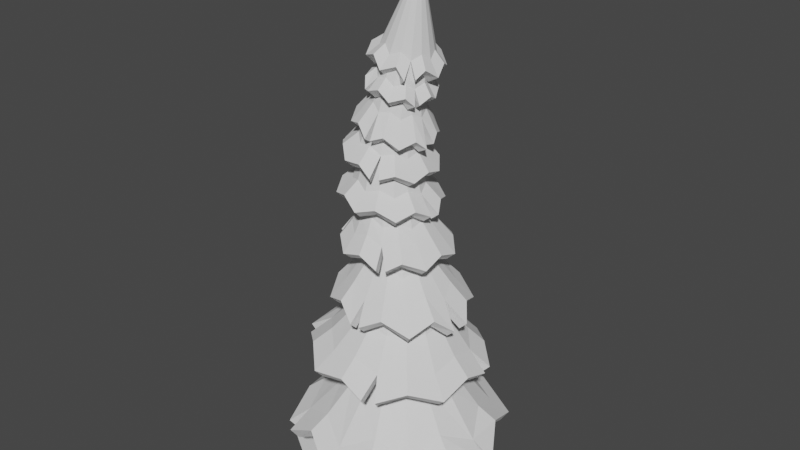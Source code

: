 # Source: arbol01_lowpoly.blend  (saved by Blender 2.92.15; exported with 4.5.12 LTS)
import bpy
from mathutils import Matrix  # noqa: F401  (used for matrix-valued properties, if any)

bpy.ops.wm.read_factory_settings(use_empty=True)
scene = bpy.context.scene
scene.name = 'Scene'

# ---- collections
col_collection = bpy.data.collections.new('Collection'); scene.collection.children.link(col_collection)

# ---- world
world_world = bpy.data.worlds.new('World'); scene.world = world_world
world_world.use_nodes = True; world_world.node_tree.nodes.clear()
_N = world_world.node_tree.nodes; _L = world_world.node_tree.links
n0 = _N.new('ShaderNodeOutputWorld'); n0.name = 'World Output'; n0.location = (300, 300)
n1 = _N.new('ShaderNodeBackground'); n1.name = 'Background'; n1.location = (10, 300)
n1.inputs[0].default_value = (0.05088, 0.05088, 0.05088, 1.0)
_L.new(n1.outputs[0], n0.inputs[0])
n0.is_active_output = True
world_world.color = (0.05088, 0.05088, 0.05088)
world_world.use_sun_shadow = False
world_world.sun_shadow_jitter_overblur = 0.0

# ---- meshes
me_cylinder = bpy.data.meshes.new('Cylinder')
me_cylinder.from_pydata([(-5.135e-08, 3.347, 0.0), (0.9102, 2.197, 0.0), (1.382, 1.59, 0.0), (1.967, 0.841, 0.0), (3.185, -0.04611, 0.0), (3.396, -1.233, 0.0), (0.7925, 1.694e-07, 15.91), (1.682, -2.235, 0.0), (1.095, -2.958, 0.0), (0.5533, -3.162, 0.0), (-1.164, -2.912, 0.0), (-1.935, -1.912, 0.0), (-3.419, -0.9332, 0.0), (-2.701, -0.1383, 0.0), (-2.197, 0.9102, 0.0), (-2.466, 1.82, 0.0), (-1.21, 2.543, 0.0), (0.3919, 0.3234, 14.0), (-2.538e-08, 1.476, 1.392), (-0.09799, 0.04263, 12.12), (-0.3919, 0.6888, 9.636), (0.294, 0.6201, 7.441), (1.989e-07, 0.7937, 5.26), (2.966e-08, 1.069, 2.624), (0.557, 1.352, 1.289), (0.4458, 0.2998, 13.98), (0.4001, 0.9551, 2.516), (0.2711, 0.7595, 5.104), (0.525, 0.5729, 7.495), (-0.2296, 0.663, 9.558), (0.003638, 0.08529, 12.03), (1.029, 1.022, 1.218), (0.4915, 0.2605, 13.99), (0.7394, 0.6961, 2.464), (0.5009, 0.6096, 4.95), (0.7208, 0.4385, 7.541), (-0.09206, 0.5706, 9.482), (0.08979, 0.08058, 11.92), (1.345, 0.5362, 1.188), (0.522, 0.2117, 14.0), (0.966, 0.3312, 2.478), (0.6545, 0.3669, 4.821), (0.8517, 0.2373, 7.572), (-0.0001338, 0.4258, 9.421), (0.1474, 0.02925, 11.8), (1.456, -0.03122, 1.204), (0.5327, 0.1608, 14.03), (1.046, -0.0842, 2.555), (0.7084, 0.06841, 4.738), (0.8976, -2.875e-08, 7.583), (0.03215, 0.2505, 9.384), (0.1676, -0.06091, 11.69), (1.345, -0.5939, 1.263), (0.522, 0.1154, 14.07), (0.966, -0.4867, 2.683), (0.6545, -0.2405, 4.712), (0.8517, -0.2373, 7.572), (-0.0001338, 0.07138, 9.376), (0.1474, -0.1762, 11.61), (1.029, -1.066, 1.358), (0.4915, 0.08252, 14.11), (0.7394, -0.8152, 2.843), (0.5009, -0.5129, 4.748), (0.7208, -0.4385, 7.541), (-0.09206, -0.08419, 9.399), (0.08979, -0.299, 11.57), (0.557, -1.376, 1.473), (0.4458, 0.06716, 14.15), (0.4001, -1.02, 3.01), (0.2711, -0.7071, 4.84), (0.525, -0.5729, 7.495), (-0.2296, -0.1926, 9.448), (0.003638, -0.4106, 11.58), (2.727e-07, -1.476, 1.59), (0.3919, 0.07165, 14.17), (2.807e-07, -1.069, 3.159), (4.08e-07, -0.7937, 4.974), (0.294, -0.6201, 7.441), (-0.3919, -0.2373, 9.518), (-0.09799, -0.4941, 11.63), (-0.557, -1.352, 1.693), (0.3381, 0.09531, 14.19), (-0.4001, -0.9551, 3.267), (-0.2711, -0.7595, 5.13), (0.06294, -0.5729, 7.387), (-0.5542, -0.2115, 9.597), (-0.1996, -0.5368, 11.72), (-1.029, -1.022, 1.764), (0.2924, 0.1345, 14.18), (-0.7394, -0.6961, 3.318), (-0.5009, -0.6096, 5.284), (-0.1329, -0.4385, 7.34), (-0.6918, -0.1191, 9.672), (-0.2858, -0.5321, 11.83), (-1.345, -0.5362, 1.794), (0.2619, 0.1833, 14.17), (-0.966, -0.3312, 3.305), (-0.6545, -0.3669, 5.413), (-0.2638, -0.2373, 7.31), (-0.7837, 0.02574, 9.733), (-0.3433, -0.4808, 11.95), (-1.456, 0.03122, 1.778), (0.2511, 0.2343, 14.14), (-1.046, 0.0842, 3.228), (-0.7084, -0.06841, 5.497), (-0.3097, 4.387e-08, 7.299), (-0.816, 0.2011, 9.771), (-0.3635, -0.3906, 12.05), (-1.345, 0.5939, 1.719), (0.2619, 0.2797, 14.1), (-0.966, 0.4867, 3.1), (-0.6545, 0.2405, 5.522), (-0.2638, 0.2373, 7.31), (-0.7837, 0.3801, 9.778), (-0.3433, -0.2753, 12.13), (-1.029, 1.066, 1.624), (0.2924, 0.3126, 14.06), (-0.7394, 0.8152, 2.94), (-0.5009, 0.5129, 5.487), (-0.1329, 0.4385, 7.34), (-0.6918, 0.5357, 9.756), (-0.2858, -0.1525, 12.17), (-0.557, 1.376, 1.509), (0.3381, 0.3279, 14.02), (-0.4001, 1.02, 2.773), (-0.2711, 0.7071, 5.395), (0.06294, 0.5729, 7.387), (-0.5542, 0.6441, 9.706), (-0.1996, -0.04088, 12.17), (-0.008694, 2.126, 0.6461), (0.6261, 1.544, 0.537), (-0.7809, 1.714, 0.7761), (1.027, 1.131, 0.4653), (1.42, 0.5918, 0.411), (2.025, -0.04448, 0.3524), (2.081, -0.8177, 0.3703), (1.171, -1.47, 0.5058), (0.7189, -1.928, 0.6002), (0.2546, -2.062, 0.6971), (-0.7519, -1.897, 0.8461), (-1.291, -1.302, 0.9327), (-2.098, -0.656, 1.031), (-1.811, -0.06241, 0.9943), (-1.538, 0.6468, 0.941), (-1.541, 1.256, 0.9036), (0.08939, 0.123, 13.1), (0.1539, 0.155, 13.07), (0.03473, 0.07104, 13.12), (-0.001784, 0.006994, 13.12), (-0.01461, -0.05936, 13.11), (-0.001784, -0.1179, 13.08), (0.03473, -0.1598, 13.04), (0.08939, -0.1785, 12.99), (0.1539, -0.1714, 12.95), (0.2183, -0.1394, 12.92), (0.273, -0.08737, 12.9), (0.3095, -0.02333, 12.9), (0.3223, 0.04302, 12.91), (0.3095, 0.1016, 12.94), (0.273, 0.1434, 12.98), (0.2183, 0.1622, 13.03)], [], [(131, 122, 18, 129), (132, 31, 38, 133), (133, 38, 45, 134), (134, 45, 52, 135), (135, 52, 59, 136), (136, 59, 66, 137), (137, 66, 73, 138), (138, 73, 80, 139), (139, 80, 87, 140), (140, 87, 94, 141), (141, 94, 101, 142), (142, 101, 108, 143), (143, 108, 115, 144), (144, 115, 122, 131), (129, 18, 24, 130), (0, 1, 2, 3, 4, 5, 7, 8, 9, 10, 11, 12, 13, 14, 15, 16), (130, 24, 31, 132), (116, 6, 123), (109, 6, 116), (102, 6, 109), (95, 6, 102), (88, 6, 95), (81, 6, 88), (74, 6, 81), (67, 6, 74), (60, 6, 67), (53, 6, 60), (46, 6, 53), (39, 6, 46), (32, 6, 39), (25, 6, 32), (17, 6, 25), (145, 146, 19, 128), (128, 19, 20, 127), (127, 20, 21, 126), (126, 21, 22, 125), (125, 22, 23, 124), (124, 23, 18, 122), (147, 145, 128, 121), (121, 128, 127, 120), (120, 127, 126, 119), (119, 126, 125, 118), (118, 125, 124, 117), (117, 124, 122, 115), (148, 147, 121, 114), (114, 121, 120, 113), (113, 120, 119, 112), (112, 119, 118, 111), (111, 118, 117, 110), (110, 117, 115, 108), (149, 148, 114, 107), (107, 114, 113, 106), (106, 113, 112, 105), (105, 112, 111, 104), (104, 111, 110, 103), (103, 110, 108, 101), (150, 149, 107, 100), (100, 107, 106, 99), (99, 106, 105, 98), (98, 105, 104, 97), (97, 104, 103, 96), (96, 103, 101, 94), (151, 150, 100, 93), (93, 100, 99, 92), (92, 99, 98, 91), (91, 98, 97, 90), (90, 97, 96, 89), (89, 96, 94, 87), (152, 151, 93, 86), (86, 93, 92, 85), (85, 92, 91, 84), (84, 91, 90, 83), (83, 90, 89, 82), (82, 89, 87, 80), (153, 152, 86, 79), (79, 86, 85, 78), (78, 85, 84, 77), (77, 84, 83, 76), (76, 83, 82, 75), (75, 82, 80, 73), (154, 153, 79, 72), (72, 79, 78, 71), (71, 78, 77, 70), (70, 77, 76, 69), (69, 76, 75, 68), (68, 75, 73, 66), (155, 154, 72, 65), (65, 72, 71, 64), (64, 71, 70, 63), (63, 70, 69, 62), (62, 69, 68, 61), (61, 68, 66, 59), (156, 155, 65, 58), (58, 65, 64, 57), (57, 64, 63, 56), (56, 63, 62, 55), (55, 62, 61, 54), (54, 61, 59, 52), (157, 156, 58, 51), (51, 58, 57, 50), (50, 57, 56, 49), (49, 56, 55, 48), (48, 55, 54, 47), (47, 54, 52, 45), (158, 157, 51, 44), (44, 51, 50, 43), (43, 50, 49, 42), (42, 49, 48, 41), (41, 48, 47, 40), (40, 47, 45, 38), (159, 158, 44, 37), (37, 44, 43, 36), (36, 43, 42, 35), (35, 42, 41, 34), (34, 41, 40, 33), (33, 40, 38, 31), (160, 159, 37, 30), (30, 37, 36, 29), (29, 36, 35, 28), (28, 35, 34, 27), (27, 34, 33, 26), (26, 33, 31, 24), (146, 160, 30, 19), (19, 30, 29, 20), (20, 29, 28, 21), (21, 28, 27, 22), (22, 27, 26, 23), (23, 26, 24, 18), (123, 6, 17), (1, 130, 132, 2), (0, 129, 130, 1), (15, 144, 131, 16), (14, 143, 144, 15), (13, 142, 143, 14), (12, 141, 142, 13), (11, 140, 141, 12), (10, 139, 140, 11), (9, 138, 139, 10), (8, 137, 138, 9), (7, 136, 137, 8), (5, 135, 136, 7), (4, 134, 135, 5), (3, 133, 134, 4), (2, 132, 133, 3), (16, 131, 129, 0), (17, 25, 160, 146), (25, 32, 159, 160), (32, 39, 158, 159), (39, 46, 157, 158), (46, 53, 156, 157), (53, 60, 155, 156), (60, 67, 154, 155), (67, 74, 153, 154), (74, 81, 152, 153), (81, 88, 151, 152), (88, 95, 150, 151), (95, 102, 149, 150), (102, 109, 148, 149), (109, 116, 147, 148), (116, 123, 145, 147), (123, 17, 146, 145)])
_uv = me_cylinder.uv_layers.new(name='UVMap')
_uv.uv.foreach_set('vector', [0.0625, 0.5234, 0.0625, 0.5506, 0.0, 0.5506, 0.0, 0.5234, 0.875, 0.5234, 0.875, 0.5506, 0.8125, 0.5506, 0.8125, 0.5234, 0.8125, 0.5234, 0.8125, 0.5506, 0.75, 0.5506, 0.75, 0.5234, 0.75, 0.5234, 0.75, 0.5506, 0.6875, 0.5506, 0.6875, 0.5234, 0.6875, 0.5234, 0.6875, 0.5506, 0.625, 0.5506, 0.625, 0.5234, 0.625, 0.5234, 0.625, 0.5506, 0.5625, 0.5506, 0.5625, 0.5234, 0.5625, 0.5234, 0.5625, 0.5506, 0.5, 0.5506, 0.5, 0.5234, 0.5, 0.5234, 0.5, 0.5506, 0.4375, 0.5506, 0.4375, 0.5234, 0.4375, 0.5234, 0.4375, 0.5506, 0.375, 0.5506, 0.375, 0.5234, 0.375, 0.5234, 0.375, 0.5506, 0.3125, 0.5506, 0.3125, 0.5234, 0.3125, 0.5234, 0.3125, 0.5506, 0.25, 0.5506, 0.25, 0.5234, 0.25, 0.5234, 0.25, 0.5506, 0.1875, 0.5506, 0.1875, 0.5234, 0.1875, 0.5234, 0.1875, 0.5506, 0.125, 0.5506, 0.125, 0.5234, 0.125, 0.5234, 0.125, 0.5506, 0.0625, 0.5506, 0.0625, 0.5234, 1.0, 0.5234, 1.0, 0.5506, 0.9375, 0.5506, 0.9375, 0.5234, 0.75, 0.49, 0.8418, 0.4717, 0.9197, 0.4197, 0.9717, 0.3418, 0.99, 0.25, 0.9717, 0.1582, 0.9197, 0.08029, 0.8418, 0.02827, 0.75, 0.01, 0.6582, 0.02827, 0.5803, 0.08029, 0.5283, 0.1582, 0.51, 0.25, 0.5283, 0.3418, 0.5803, 0.4197, 0.6582, 0.4717, 0.9375, 0.5234, 0.9375, 0.5506, 0.875, 0.5506, 0.875, 0.5234, 0.125, 0.9758, 0.0625, 1.0, 0.0625, 0.9758, 0.1875, 0.9758, 0.125, 1.0, 0.125, 0.9758, 0.25, 0.9758, 0.1875, 1.0, 0.1875, 0.9758, 0.3125, 0.9758, 0.25, 1.0, 0.25, 0.9758, 0.375, 0.9758, 0.3125, 1.0, 0.3125, 0.9758, 0.4375, 0.9758, 0.375, 1.0, 0.375, 0.9758, 0.5, 0.9758, 0.4375, 1.0, 0.4375, 0.9758, 0.5625, 0.9758, 0.5, 1.0, 0.5, 0.9758, 0.625, 0.9758, 0.5625, 1.0, 0.5625, 0.9758, 0.6875, 0.9758, 0.625, 1.0, 0.625, 0.9758, 0.75, 0.9758, 0.6875, 1.0, 0.6875, 0.9758, 0.8125, 0.9758, 0.75, 1.0, 0.75, 0.9758, 0.875, 0.9758, 0.8125, 1.0, 0.8125, 0.9758, 0.9375, 0.9758, 0.875, 1.0, 0.875, 0.9758, 1.0, 0.9758, 0.9375, 1.0, 0.9375, 0.9758, 0.0625, 0.9391, 0.0, 0.9391, 0.0, 0.9003, 0.0625, 0.9003, 0.0625, 0.9003, 0.0, 0.9003, 0.0, 0.8247, 0.0625, 0.8247, 0.0625, 0.8247, 0.0, 0.8247, 0.0, 0.7492, 0.0625, 0.7492, 0.0625, 0.7492, 0.0, 0.7492, 0.0, 0.6737, 0.0625, 0.6737, 0.0625, 0.6737, 0.0, 0.6737, 0.0, 0.5981, 0.0625, 0.5981, 0.0625, 0.5981, 0.0, 0.5981, 0.0, 0.5506, 0.0625, 0.5506, 0.125, 0.9391, 0.0625, 0.9391, 0.0625, 0.9003, 0.125, 0.9003, 0.125, 0.9003, 0.0625, 0.9003, 0.0625, 0.8247, 0.125, 0.8247, 0.125, 0.8247, 0.0625, 0.8247, 0.0625, 0.7492, 0.125, 0.7492, 0.125, 0.7492, 0.0625, 0.7492, 0.0625, 0.6737, 0.125, 0.6737, 0.125, 0.6737, 0.0625, 0.6737, 0.0625, 0.5981, 0.125, 0.5981, 0.125, 0.5981, 0.0625, 0.5981, 0.0625, 0.5506, 0.125, 0.5506, 0.1875, 0.9391, 0.125, 0.9391, 0.125, 0.9003, 0.1875, 0.9003, 0.1875, 0.9003, 0.125, 0.9003, 0.125, 0.8247, 0.1875, 0.8247, 0.1875, 0.8247, 0.125, 0.8247, 0.125, 0.7492, 0.1875, 0.7492, 0.1875, 0.7492, 0.125, 0.7492, 0.125, 0.6737, 0.1875, 0.6737, 0.1875, 0.6737, 0.125, 0.6737, 0.125, 0.5981, 0.1875, 0.5981, 0.1875, 0.5981, 0.125, 0.5981, 0.125, 0.5506, 0.1875, 0.5506, 0.25, 0.9391, 0.1875, 0.9391, 0.1875, 0.9003, 0.25, 0.9003, 0.25, 0.9003, 0.1875, 0.9003, 0.1875, 0.8247, 0.25, 0.8247, 0.25, 0.8247, 0.1875, 0.8247, 0.1875, 0.7492, 0.25, 0.7492, 0.25, 0.7492, 0.1875, 0.7492, 0.1875, 0.6737, 0.25, 0.6737, 0.25, 0.6737, 0.1875, 0.6737, 0.1875, 0.5981, 0.25, 0.5981, 0.25, 0.5981, 0.1875, 0.5981, 0.1875, 0.5506, 0.25, 0.5506, 0.3125, 0.9391, 0.25, 0.9391, 0.25, 0.9003, 0.3125, 0.9003, 0.3125, 0.9003, 0.25, 0.9003, 0.25, 0.8247, 0.3125, 0.8247, 0.3125, 0.8247, 0.25, 0.8247, 0.25, 0.7492, 0.3125, 0.7492, 0.3125, 0.7492, 0.25, 0.7492, 0.25, 0.6737, 0.3125, 0.6737, 0.3125, 0.6737, 0.25, 0.6737, 0.25, 0.5981, 0.3125, 0.5981, 0.3125, 0.5981, 0.25, 0.5981, 0.25, 0.5506, 0.3125, 0.5506, 0.375, 0.9391, 0.3125, 0.9391, 0.3125, 0.9003, 0.375, 0.9003, 0.375, 0.9003, 0.3125, 0.9003, 0.3125, 0.8247, 0.375, 0.8247, 0.375, 0.8247, 0.3125, 0.8247, 0.3125, 0.7492, 0.375, 0.7492, 0.375, 0.7492, 0.3125, 0.7492, 0.3125, 0.6737, 0.375, 0.6737, 0.375, 0.6737, 0.3125, 0.6737, 0.3125, 0.5981, 0.375, 0.5981, 0.375, 0.5981, 0.3125, 0.5981, 0.3125, 0.5506, 0.375, 0.5506, 0.4375, 0.9391, 0.375, 0.9391, 0.375, 0.9003, 0.4375, 0.9003, 0.4375, 0.9003, 0.375, 0.9003, 0.375, 0.8247, 0.4375, 0.8247, 0.4375, 0.8247, 0.375, 0.8247, 0.375, 0.7492, 0.4375, 0.7492, 0.4375, 0.7492, 0.375, 0.7492, 0.375, 0.6737, 0.4375, 0.6737, 0.4375, 0.6737, 0.375, 0.6737, 0.375, 0.5981, 0.4375, 0.5981, 0.4375, 0.5981, 0.375, 0.5981, 0.375, 0.5506, 0.4375, 0.5506, 0.5, 0.9391, 0.4375, 0.9391, 0.4375, 0.9003, 0.5, 0.9003, 0.5, 0.9003, 0.4375, 0.9003, 0.4375, 0.8247, 0.5, 0.8247, 0.5, 0.8247, 0.4375, 0.8247, 0.4375, 0.7492, 0.5, 0.7492, 0.5, 0.7492, 0.4375, 0.7492, 0.4375, 0.6737, 0.5, 0.6737, 0.5, 0.6737, 0.4375, 0.6737, 0.4375, 0.5981, 0.5, 0.5981, 0.5, 0.5981, 0.4375, 0.5981, 0.4375, 0.5506, 0.5, 0.5506, 0.5625, 0.9391, 0.5, 0.9391, 0.5, 0.9003, 0.5625, 0.9003, 0.5625, 0.9003, 0.5, 0.9003, 0.5, 0.8247, 0.5625, 0.8247, 0.5625, 0.8247, 0.5, 0.8247, 0.5, 0.7492, 0.5625, 0.7492, 0.5625, 0.7492, 0.5, 0.7492, 0.5, 0.6737, 0.5625, 0.6737, 0.5625, 0.6737, 0.5, 0.6737, 0.5, 0.5981, 0.5625, 0.5981, 0.5625, 0.5981, 0.5, 0.5981, 0.5, 0.5506, 0.5625, 0.5506, 0.625, 0.9391, 0.5625, 0.9391, 0.5625, 0.9003, 0.625, 0.9003, 0.625, 0.9003, 0.5625, 0.9003, 0.5625, 0.8247, 0.625, 0.8247, 0.625, 0.8247, 0.5625, 0.8247, 0.5625, 0.7492, 0.625, 0.7492, 0.625, 0.7492, 0.5625, 0.7492, 0.5625, 0.6737, 0.625, 0.6737, 0.625, 0.6737, 0.5625, 0.6737, 0.5625, 0.5981, 0.625, 0.5981, 0.625, 0.5981, 0.5625, 0.5981, 0.5625, 0.5506, 0.625, 0.5506, 0.6875, 0.9391, 0.625, 0.9391, 0.625, 0.9003, 0.6875, 0.9003, 0.6875, 0.9003, 0.625, 0.9003, 0.625, 0.8247, 0.6875, 0.8247, 0.6875, 0.8247, 0.625, 0.8247, 0.625, 0.7492, 0.6875, 0.7492, 0.6875, 0.7492, 0.625, 0.7492, 0.625, 0.6737, 0.6875, 0.6737, 0.6875, 0.6737, 0.625, 0.6737, 0.625, 0.5981, 0.6875, 0.5981, 0.6875, 0.5981, 0.625, 0.5981, 0.625, 0.5506, 0.6875, 0.5506, 0.75, 0.9391, 0.6875, 0.9391, 0.6875, 0.9003, 0.75, 0.9003, 0.75, 0.9003, 0.6875, 0.9003, 0.6875, 0.8247, 0.75, 0.8247, 0.75, 0.8247, 0.6875, 0.8247, 0.6875, 0.7492, 0.75, 0.7492, 0.75, 0.7492, 0.6875, 0.7492, 0.6875, 0.6737, 0.75, 0.6737, 0.75, 0.6737, 0.6875, 0.6737, 0.6875, 0.5981, 0.75, 0.5981, 0.75, 0.5981, 0.6875, 0.5981, 0.6875, 0.5506, 0.75, 0.5506, 0.8125, 0.9391, 0.75, 0.9391, 0.75, 0.9003, 0.8125, 0.9003, 0.8125, 0.9003, 0.75, 0.9003, 0.75, 0.8247, 0.8125, 0.8247, 0.8125, 0.8247, 0.75, 0.8247, 0.75, 0.7492, 0.8125, 0.7492, 0.8125, 0.7492, 0.75, 0.7492, 0.75, 0.6737, 0.8125, 0.6737, 0.8125, 0.6737, 0.75, 0.6737, 0.75, 0.5981, 0.8125, 0.5981, 0.8125, 0.5981, 0.75, 0.5981, 0.75, 0.5506, 0.8125, 0.5506, 0.875, 0.9391, 0.8125, 0.9391, 0.8125, 0.9003, 0.875, 0.9003, 0.875, 0.9003, 0.8125, 0.9003, 0.8125, 0.8247, 0.875, 0.8247, 0.875, 0.8247, 0.8125, 0.8247, 0.8125, 0.7492, 0.875, 0.7492, 0.875, 0.7492, 0.8125, 0.7492, 0.8125, 0.6737, 0.875, 0.6737, 0.875, 0.6737, 0.8125, 0.6737, 0.8125, 0.5981, 0.875, 0.5981, 0.875, 0.5981, 0.8125, 0.5981, 0.8125, 0.5506, 0.875, 0.5506, 0.9375, 0.9391, 0.875, 0.9391, 0.875, 0.9003, 0.9375, 0.9003, 0.9375, 0.9003, 0.875, 0.9003, 0.875, 0.8247, 0.9375, 0.8247, 0.9375, 0.8247, 0.875, 0.8247, 0.875, 0.7492, 0.9375, 0.7492, 0.9375, 0.7492, 0.875, 0.7492, 0.875, 0.6737, 0.9375, 0.6737, 0.9375, 0.6737, 0.875, 0.6737, 0.875, 0.5981, 0.9375, 0.5981, 0.9375, 0.5981, 0.875, 0.5981, 0.875, 0.5506, 0.9375, 0.5506, 1.0, 0.9391, 0.9375, 0.9391, 0.9375, 0.9003, 1.0, 0.9003, 1.0, 0.9003, 0.9375, 0.9003, 0.9375, 0.8247, 1.0, 0.8247, 1.0, 0.8247, 0.9375, 0.8247, 0.9375, 0.7492, 1.0, 0.7492, 1.0, 0.7492, 0.9375, 0.7492, 0.9375, 0.6737, 1.0, 0.6737, 1.0, 0.6737, 0.9375, 0.6737, 0.9375, 0.5981, 1.0, 0.5981, 1.0, 0.5981, 0.9375, 0.5981, 0.9375, 0.5506, 1.0, 0.5506, 0.0625, 0.9758, 0.0, 1.0, 0.0, 0.9758, 0.9375, 0.5, 0.9375, 0.5234, 0.875, 0.5234, 0.875, 0.5, 1.0, 0.5, 1.0, 0.5234, 0.9375, 0.5234, 0.9375, 0.5, 0.125, 0.5, 0.125, 0.5234, 0.0625, 0.5234, 0.0625, 0.5, 0.1875, 0.5, 0.1875, 0.5234, 0.125, 0.5234, 0.125, 0.5, 0.25, 0.5, 0.25, 0.5234, 0.1875, 0.5234, 0.1875, 0.5, 0.3125, 0.5, 0.3125, 0.5234, 0.25, 0.5234, 0.25, 0.5, 0.375, 0.5, 0.375, 0.5234, 0.3125, 0.5234, 0.3125, 0.5, 0.4375, 0.5, 0.4375, 0.5234, 0.375, 0.5234, 0.375, 0.5, 0.5, 0.5, 0.5, 0.5234, 0.4375, 0.5234, 0.4375, 0.5, 0.5625, 0.5, 0.5625, 0.5234, 0.5, 0.5234, 0.5, 0.5, 0.625, 0.5, 0.625, 0.5234, 0.5625, 0.5234, 0.5625, 0.5, 0.6875, 0.5, 0.6875, 0.5234, 0.625, 0.5234, 0.625, 0.5, 0.75, 0.5, 0.75, 0.5234, 0.6875, 0.5234, 0.6875, 0.5, 0.8125, 0.5, 0.8125, 0.5234, 0.75, 0.5234, 0.75, 0.5, 0.875, 0.5, 0.875, 0.5234, 0.8125, 0.5234, 0.8125, 0.5, 0.0625, 0.5, 0.0625, 0.5234, 0.0, 0.5234, 0.0, 0.5, 1.0, 0.9758, 0.9375, 0.9758, 0.9375, 0.9391, 1.0, 0.9391, 0.9375, 0.9758, 0.875, 0.9758, 0.875, 0.9391, 0.9375, 0.9391, 0.875, 0.9758, 0.8125, 0.9758, 0.8125, 0.9391, 0.875, 0.9391, 0.8125, 0.9758, 0.75, 0.9758, 0.75, 0.9391, 0.8125, 0.9391, 0.75, 0.9758, 0.6875, 0.9758, 0.6875, 0.9391, 0.75, 0.9391, 0.6875, 0.9758, 0.625, 0.9758, 0.625, 0.9391, 0.6875, 0.9391, 0.625, 0.9758, 0.5625, 0.9758, 0.5625, 0.9391, 0.625, 0.9391, 0.5625, 0.9758, 0.5, 0.9758, 0.5, 0.9391, 0.5625, 0.9391, 0.5, 0.9758, 0.4375, 0.9758, 0.4375, 0.9391, 0.5, 0.9391, 0.4375, 0.9758, 0.375, 0.9758, 0.375, 0.9391, 0.4375, 0.9391, 0.375, 0.9758, 0.3125, 0.9758, 0.3125, 0.9391, 0.375, 0.9391, 0.3125, 0.9758, 0.25, 0.9758, 0.25, 0.9391, 0.3125, 0.9391, 0.25, 0.9758, 0.1875, 0.9758, 0.1875, 0.9391, 0.25, 0.9391, 0.1875, 0.9758, 0.125, 0.9758, 0.125, 0.9391, 0.1875, 0.9391, 0.125, 0.9758, 0.0625, 0.9758, 0.0625, 0.9391, 0.125, 0.9391, 0.0625, 0.9758, 0.0, 0.9758, 0.0, 0.9391, 0.0625, 0.9391])
me_cylinder.use_remesh_fix_poles = True
me_cylinder.use_remesh_preserve_attributes = False
me_cylinder.use_mirror_vertex_groups = False
me_cylinder.update()
me_cylinder_001 = bpy.data.meshes.new('Cylinder.001')
me_cylinder_001.from_pydata([(-0.3366, 3.257, -2.448), (2.389e-08, 0.8114, 1.0), (1.083, 2.672, -1.881), (0.3105, 0.7496, 1.0), (2.301, 2.33, -2.439), (0.5737, 0.5737, 1.0), (2.648, 1.107, -1.881), (0.7496, 0.3105, 1.0), (3.296, -0.09722, -2.365), (0.8114, -3.547e-08, 1.0), (2.648, -1.107, -1.881), (0.7496, -0.3105, 1.0), (2.301, -2.33, -2.439), (0.5737, -0.5737, 1.0), (1.083, -2.672, -1.881), (0.3105, -0.7496, 1.0), (-0.02822, -3.295, -2.439), (1.464e-07, -0.8114, 1.0), (-1.13, -2.672, -1.881), (-0.3105, -0.7496, 1.0), (-2.495, -2.201, -2.439), (-0.5737, -0.5737, 1.0), (-2.695, -1.107, -1.881), (-0.7496, -0.3105, 1.0), (-3.323, -1.224e-07, -2.439), (-0.8114, 9.676e-09, 1.0), (-2.695, 1.107, -1.881), (-0.7496, 0.3105, 1.0), (-2.358, 2.33, -2.439), (-0.5737, 0.5737, 1.0), (-1.13, 2.672, -1.881), (-0.3105, 0.7496, 1.0), (-0.02384, 2.688, -1.906), (0.8871, 2.19, -1.467), (1.877, 1.901, -1.906), (2.17, 0.9073, -1.467), (2.664, -2.593e-07, -1.906), (2.17, -0.9073, -1.467), (1.877, -1.901, -1.906), (0.8871, -2.19, -1.467), (-0.02384, -2.688, -1.906), (-0.9276, -2.19, -1.467), (-1.924, -1.901, -1.906), (-2.211, -0.9073, -1.467), (-2.712, -1.097e-07, -1.906), (-2.211, 0.9073, -1.467), (-1.924, 1.901, -1.906), (-0.9276, 2.19, -1.467), (0.1872, 3.325, -2.439), (3.145, 0.2984, -2.567), (-2.144, -2.529, -2.433), (-0.001837, 1.711, -0.758), (0.5614, 1.424, -0.4615), (1.201, 1.21, -0.628), (1.391, 0.5899, -0.3719), (1.699, -1.941e-07, -0.5742), (1.391, -0.5899, -0.3719), (1.201, -1.21, -0.628), (0.5614, -1.424, -0.4615), (-0.001837, -1.711, -0.758), (-0.6116, -1.424, -0.5883), (-1.205, -1.21, -0.888), (-1.441, -0.5899, -0.678), (-1.703, -4.95e-08, -0.9419), (-1.441, 0.5899, -0.678), (-1.205, 1.21, -0.888), (-0.6116, 1.424, -0.5883)], [], [(51, 1, 3, 52), (52, 3, 5, 53), (53, 5, 7, 54), (54, 7, 9, 55), (55, 9, 11, 56), (56, 11, 13, 57), (57, 13, 15, 58), (58, 15, 17, 59), (59, 17, 19, 60), (60, 19, 21, 61), (61, 21, 23, 62), (62, 23, 25, 63), (63, 25, 27, 64), (64, 27, 29, 65), (65, 29, 31, 66), (66, 31, 1, 51), (30, 47, 32, 0), (28, 46, 47, 30), (26, 45, 46, 28), (24, 44, 45, 26), (22, 43, 44, 24), (20, 42, 43, 22), (18, 41, 42, 50), (16, 40, 41, 18), (14, 39, 40, 16), (12, 38, 39, 14), (10, 37, 38, 12), (8, 36, 37, 10), (6, 35, 36, 49), (4, 34, 35, 6), (2, 33, 34, 4), (48, 32, 33, 2), (47, 66, 51, 32), (46, 65, 66, 47), (45, 64, 65, 46), (44, 63, 64, 45), (43, 62, 63, 44), (42, 61, 62, 43), (41, 60, 61, 42), (40, 59, 60, 41), (39, 58, 59, 40), (38, 57, 58, 39), (37, 56, 57, 38), (36, 55, 56, 37), (35, 54, 55, 36), (34, 53, 54, 35), (33, 52, 53, 34), (32, 51, 52, 33)])
_uv = me_cylinder_001.uv_layers.new(name='UVMap')
_uv.uv.foreach_set('vector', [1.0, 0.7403, 1.0, 1.0, 0.9375, 1.0, 0.9375, 0.7824, 0.9375, 0.7824, 0.9375, 1.0, 0.875, 1.0, 0.875, 0.7403, 0.875, 0.7403, 0.875, 1.0, 0.8125, 1.0, 0.8125, 0.7824, 0.8125, 0.7824, 0.8125, 1.0, 0.75, 1.0, 0.75, 0.7403, 0.75, 0.7403, 0.75, 1.0, 0.6875, 1.0, 0.6875, 0.7824, 0.6875, 0.7824, 0.6875, 1.0, 0.625, 1.0, 0.625, 0.7403, 0.625, 0.7403, 0.625, 1.0, 0.5625, 1.0, 0.5625, 0.7824, 0.5625, 0.7824, 0.5625, 1.0, 0.5, 1.0, 0.5, 0.7403, 0.5, 0.7403, 0.5, 1.0, 0.4375, 1.0, 0.4375, 0.7824, 0.4375, 0.7824, 0.4375, 1.0, 0.375, 1.0, 0.375, 0.7403, 0.375, 0.7403, 0.375, 1.0, 0.3125, 1.0, 0.3125, 0.7824, 0.3125, 0.7824, 0.3125, 1.0, 0.25, 1.0, 0.25, 0.7403, 0.25, 0.7403, 0.25, 1.0, 0.1875, 1.0, 0.1875, 0.7824, 0.1875, 0.7824, 0.1875, 1.0, 0.125, 1.0, 0.125, 0.7403, 0.125, 0.7403, 0.125, 1.0, 0.0625, 1.0, 0.0625, 0.7824, 0.0625, 0.7824, 0.0625, 1.0, 0.0, 1.0, 0.0, 0.7403, 0.0625, 0.5811, 0.0625, 0.644, 0.0, 0.575, 0.0, 0.5, 0.125, 0.5, 0.125, 0.575, 0.0625, 0.644, 0.0625, 0.5811, 0.1875, 0.5811, 0.1875, 0.644, 0.125, 0.575, 0.125, 0.5, 0.25, 0.5, 0.25, 0.575, 0.1875, 0.644, 0.1875, 0.5811, 0.3125, 0.5811, 0.3125, 0.644, 0.25, 0.575, 0.25, 0.5, 0.375, 0.5, 0.375, 0.575, 0.3125, 0.644, 0.3125, 0.5811, 0.4375, 0.5811, 0.4375, 0.644, 0.375, 0.575, 0.375, 0.5, 0.5, 0.5, 0.5, 0.575, 0.4375, 0.644, 0.4375, 0.5811, 0.5625, 0.5811, 0.5625, 0.644, 0.5, 0.575, 0.5, 0.5, 0.625, 0.5, 0.625, 0.575, 0.5625, 0.644, 0.5625, 0.5811, 0.6875, 0.5811, 0.6875, 0.644, 0.625, 0.575, 0.625, 0.5, 0.75, 0.5, 0.75, 0.575, 0.6875, 0.644, 0.6875, 0.5811, 0.8125, 0.5811, 0.8125, 0.644, 0.75, 0.575, 0.75, 0.5, 0.875, 0.5, 0.875, 0.575, 0.8125, 0.644, 0.8125, 0.5811, 0.9375, 0.5811, 0.9375, 0.644, 0.875, 0.575, 0.875, 0.5, 1.0, 0.5, 1.0, 0.575, 0.9375, 0.644, 0.9375, 0.5811, 0.0625, 0.644, 0.0625, 0.7824, 0.0, 0.7403, 0.0, 0.575, 0.125, 0.575, 0.125, 0.7403, 0.0625, 0.7824, 0.0625, 0.644, 0.1875, 0.644, 0.1875, 0.7824, 0.125, 0.7403, 0.125, 0.575, 0.25, 0.575, 0.25, 0.7403, 0.1875, 0.7824, 0.1875, 0.644, 0.3125, 0.644, 0.3125, 0.7824, 0.25, 0.7403, 0.25, 0.575, 0.375, 0.575, 0.375, 0.7403, 0.3125, 0.7824, 0.3125, 0.644, 0.4375, 0.644, 0.4375, 0.7824, 0.375, 0.7403, 0.375, 0.575, 0.5, 0.575, 0.5, 0.7403, 0.4375, 0.7824, 0.4375, 0.644, 0.5625, 0.644, 0.5625, 0.7824, 0.5, 0.7403, 0.5, 0.575, 0.625, 0.575, 0.625, 0.7403, 0.5625, 0.7824, 0.5625, 0.644, 0.6875, 0.644, 0.6875, 0.7824, 0.625, 0.7403, 0.625, 0.575, 0.75, 0.575, 0.75, 0.7403, 0.6875, 0.7824, 0.6875, 0.644, 0.8125, 0.644, 0.8125, 0.7824, 0.75, 0.7403, 0.75, 0.575, 0.875, 0.575, 0.875, 0.7403, 0.8125, 0.7824, 0.8125, 0.644, 0.9375, 0.644, 0.9375, 0.7824, 0.875, 0.7403, 0.875, 0.575, 1.0, 0.575, 1.0, 0.7403, 0.9375, 0.7824, 0.9375, 0.644])
me_cylinder_001.use_remesh_fix_poles = True
me_cylinder_001.use_remesh_preserve_attributes = False
me_cylinder_001.use_mirror_vertex_groups = False
me_cylinder_001.update()
me_cylinder_002 = bpy.data.meshes.new('Cylinder.002')
me_cylinder_002.from_pydata([(-0.02578, 2.703, -2.142), (3.487e-08, 0.7179, 1.0), (1.078, 2.671, -2.439), (0.2747, 0.6633, 1.0), (1.886, 1.912, -2.142), (0.5076, 0.5076, 1.0), (2.694, 0.8933, -2.435), (0.6633, 0.2747, 1.0), (2.677, -2.936e-07, -2.142), (0.7179, -2.966e-08, 1.0), (2.643, -1.106, -2.439), (0.6633, -0.2747, 1.0), (1.886, -1.912, -2.142), (0.5076, -0.5076, 1.0), (0.8333, -2.777, -2.433), (0.2747, -0.6633, 1.0), (-0.02578, -2.703, -2.142), (1.433e-07, -0.7179, 1.0), (-1.134, -2.671, -2.439), (-0.2747, -0.6633, 1.0), (-1.937, -1.912, -2.142), (-0.5076, -0.5076, 1.0), (-2.882, -0.9664, -2.41), (-0.6633, -0.2747, 1.0), (-2.729, -1.432e-07, -2.142), (-0.7179, 1.028e-08, 1.0), (-2.699, 1.106, -2.439), (-0.6633, 0.2747, 1.0), (-1.937, 1.912, -2.142), (-0.5076, 0.5076, 1.0), (-0.8662, 2.803, -2.4), (-0.2747, 0.6633, 1.0), (-0.02152, 2.129, -1.622), (0.8454, 2.097, -1.845), (1.484, 1.506, -1.622), (2.074, 0.8687, -1.845), (2.108, -2.499e-07, -1.622), (2.074, -0.8687, -1.845), (1.484, -1.506, -1.622), (0.8454, -2.097, -1.845), (-0.02152, -2.129, -1.622), (-0.8921, -2.097, -1.845), (-1.527, -1.506, -1.622), (-2.121, -0.8687, -1.845), (-2.151, -1.314e-07, -1.622), (-2.121, 0.8687, -1.845), (-1.527, 1.506, -1.622), (-0.8921, 2.097, -1.845), (1.229, -2.598, -2.427), (-2.618, -1.286, -2.44), (-1.292, 2.593, -2.461), (2.602, 1.274, -2.442), (-0.01591, 1.463, -0.7967), (0.5772, 1.429, -0.9187), (1.019, 1.035, -0.7784), (1.414, 0.5919, -0.9039), (1.447, -1.808e-07, -0.7709), (1.414, -0.5919, -0.9039), (1.019, -1.035, -0.7784), (0.5772, -1.429, -0.9187), (-0.01591, -1.463, -0.7967), (-0.6065, -1.429, -0.9396), (-1.05, -1.035, -0.815), (-1.444, -0.5919, -0.9544), (-1.479, -9.246e-08, -0.8226), (-1.444, 0.5919, -0.9544), (-1.05, 1.035, -0.815), (-0.6065, 1.429, -0.9396)], [], [(52, 1, 3, 53), (53, 3, 5, 54), (54, 5, 7, 55), (55, 7, 9, 56), (56, 9, 11, 57), (57, 11, 13, 58), (58, 13, 15, 59), (59, 15, 17, 60), (60, 17, 19, 61), (61, 19, 21, 62), (62, 21, 23, 63), (63, 23, 25, 64), (64, 25, 27, 65), (65, 27, 29, 66), (66, 29, 31, 67), (67, 31, 1, 52), (30, 47, 32, 0), (28, 46, 47, 50), (26, 45, 46, 28), (24, 44, 45, 26), (22, 43, 44, 24), (20, 42, 43, 49), (18, 41, 42, 20), (16, 40, 41, 18), (14, 39, 40, 16), (12, 38, 39, 48), (10, 37, 38, 12), (8, 36, 37, 10), (6, 35, 36, 8), (4, 34, 35, 51), (2, 33, 34, 4), (0, 32, 33, 2), (47, 67, 52, 32), (46, 66, 67, 47), (45, 65, 66, 46), (44, 64, 65, 45), (43, 63, 64, 44), (42, 62, 63, 43), (41, 61, 62, 42), (40, 60, 61, 41), (39, 59, 60, 40), (38, 58, 59, 39), (37, 57, 58, 38), (36, 56, 57, 37), (35, 55, 56, 36), (34, 54, 55, 35), (33, 53, 54, 34), (32, 52, 53, 33)])
_uv = me_cylinder_002.uv_layers.new(name='UVMap')
_uv.uv.foreach_set('vector', [1.0, 0.7414, 1.0, 1.0, 0.9375, 1.0, 0.9375, 0.717, 0.9375, 0.717, 0.9375, 1.0, 0.875, 1.0, 0.875, 0.7414, 0.875, 0.7414, 0.875, 1.0, 0.8125, 1.0, 0.8125, 0.717, 0.8125, 0.717, 0.8125, 1.0, 0.75, 1.0, 0.75, 0.7414, 0.75, 0.7414, 0.75, 1.0, 0.6875, 1.0, 0.6875, 0.717, 0.6875, 0.717, 0.6875, 1.0, 0.625, 1.0, 0.625, 0.7414, 0.625, 0.7414, 0.625, 1.0, 0.5625, 1.0, 0.5625, 0.717, 0.5625, 0.717, 0.5625, 1.0, 0.5, 1.0, 0.5, 0.7414, 0.5, 0.7414, 0.5, 1.0, 0.4375, 1.0, 0.4375, 0.717, 0.4375, 0.717, 0.4375, 1.0, 0.375, 1.0, 0.375, 0.7414, 0.375, 0.7414, 0.375, 1.0, 0.3125, 1.0, 0.3125, 0.717, 0.3125, 0.717, 0.3125, 1.0, 0.25, 1.0, 0.25, 0.7414, 0.25, 0.7414, 0.25, 1.0, 0.1875, 1.0, 0.1875, 0.7169, 0.1875, 0.7169, 0.1875, 1.0, 0.125, 1.0, 0.125, 0.7414, 0.125, 0.7414, 0.125, 1.0, 0.0625, 1.0, 0.0625, 0.717, 0.0625, 0.717, 0.0625, 1.0, 0.0, 1.0, 0.0, 0.7414, 0.0625, 0.5, 0.0625, 0.5846, 0.0, 0.6205, 0.0, 0.5431, 0.125, 0.5431, 0.125, 0.6205, 0.0625, 0.5846, 0.0625, 0.5, 0.1875, 0.5, 0.1875, 0.5846, 0.125, 0.6205, 0.125, 0.5431, 0.25, 0.5431, 0.25, 0.6205, 0.1875, 0.5846, 0.1875, 0.5, 0.3125, 0.5, 0.3125, 0.5846, 0.25, 0.6205, 0.25, 0.5431, 0.375, 0.5431, 0.375, 0.6205, 0.3125, 0.5846, 0.3125, 0.5, 0.4375, 0.5, 0.4375, 0.5846, 0.375, 0.6205, 0.375, 0.5431, 0.5, 0.5431, 0.5, 0.6205, 0.4375, 0.5846, 0.4375, 0.5, 0.5625, 0.5, 0.5625, 0.5846, 0.5, 0.6205, 0.5, 0.5431, 0.625, 0.5431, 0.625, 0.6205, 0.5625, 0.5846, 0.5625, 0.5, 0.6875, 0.5, 0.6875, 0.5846, 0.625, 0.6205, 0.625, 0.5431, 0.75, 0.5431, 0.75, 0.6205, 0.6875, 0.5846, 0.6875, 0.5, 0.8125, 0.5, 0.8125, 0.5846, 0.75, 0.6205, 0.75, 0.5431, 0.875, 0.5431, 0.875, 0.6205, 0.8125, 0.5846, 0.8125, 0.5, 0.9375, 0.5, 0.9375, 0.5846, 0.875, 0.6205, 0.875, 0.5431, 1.0, 0.5431, 1.0, 0.6205, 0.9375, 0.5846, 0.9375, 0.5, 0.0625, 0.5846, 0.0625, 0.717, 0.0, 0.7414, 0.0, 0.6205, 0.125, 0.6205, 0.125, 0.7414, 0.0625, 0.717, 0.0625, 0.5846, 0.1875, 0.5846, 0.1875, 0.7169, 0.125, 0.7414, 0.125, 0.6205, 0.25, 0.6205, 0.25, 0.7414, 0.1875, 0.7169, 0.1875, 0.5846, 0.3125, 0.5846, 0.3125, 0.717, 0.25, 0.7414, 0.25, 0.6205, 0.375, 0.6205, 0.375, 0.7414, 0.3125, 0.717, 0.3125, 0.5846, 0.4375, 0.5846, 0.4375, 0.717, 0.375, 0.7414, 0.375, 0.6205, 0.5, 0.6205, 0.5, 0.7414, 0.4375, 0.717, 0.4375, 0.5846, 0.5625, 0.5846, 0.5625, 0.717, 0.5, 0.7414, 0.5, 0.6205, 0.625, 0.6205, 0.625, 0.7414, 0.5625, 0.717, 0.5625, 0.5846, 0.6875, 0.5846, 0.6875, 0.717, 0.625, 0.7414, 0.625, 0.6205, 0.75, 0.6205, 0.75, 0.7414, 0.6875, 0.717, 0.6875, 0.5846, 0.8125, 0.5846, 0.8125, 0.717, 0.75, 0.7414, 0.75, 0.6205, 0.875, 0.6205, 0.875, 0.7414, 0.8125, 0.717, 0.8125, 0.5846, 0.9375, 0.5846, 0.9375, 0.717, 0.875, 0.7414, 0.875, 0.6205, 1.0, 0.6205, 1.0, 0.7414, 0.9375, 0.717, 0.9375, 0.5846])
me_cylinder_002.use_remesh_fix_poles = True
me_cylinder_002.use_remesh_preserve_attributes = False
me_cylinder_002.use_mirror_vertex_groups = False
me_cylinder_002.update()
me_cylinder_003 = bpy.data.meshes.new('Cylinder.003')
me_cylinder_003.from_pydata([(0.09777, 2.255, -2.504), (-0.464, 0.8747, 0.9873), (0.9845, 1.955, -2.065), (-0.2091, 0.824, 0.9873), (1.857, 1.595, -2.417), (0.006933, 0.6796, 0.9873), (2.12, 0.8198, -2.065), (0.1513, 0.4635, 0.9873), (2.528, -0.2789, -2.483), (0.202, 0.2086, 0.9873), (2.12, -0.7863, -2.065), (0.1513, -0.04625, 0.9873), (1.857, -1.606, -2.417), (0.006933, -0.2623, 0.9873), (0.9845, -1.922, -2.065), (-0.2091, -0.4067, 0.9873), (0.08971, -2.258, -2.437), (-0.464, -0.4574, 0.9873), (-0.6216, -1.922, -2.065), (-0.7189, -0.4067, 0.9873), (-1.345, -1.606, -2.417), (-0.935, -0.2623, 0.9873), (-1.757, -0.7863, -2.065), (-1.079, -0.04625, 0.9873), (-2.05, 0.2014, -2.428), (-1.13, 0.2086, 0.9873), (-1.757, 0.8198, -2.065), (-1.079, 0.4635, 0.9873), (-1.345, 1.595, -2.417), (-0.935, 0.6796, 0.9873), (-0.6216, 1.955, -2.065), (-0.7189, 0.824, 0.9873), (0.1266, 1.757, -1.806), (0.687, 1.532, -1.552), (1.345, 1.252, -1.806), (1.555, 0.6631, -1.552), (1.85, 0.03306, -1.806), (1.555, -0.5651, -1.552), (1.345, -1.186, -1.806), (0.687, -1.434, -1.552), (0.1266, -1.691, -1.806), (-0.5411, -1.434, -1.552), (-1.092, -1.186, -1.806), (-1.41, -0.5651, -1.552), (-1.597, 0.03306, -1.806), (-1.41, 0.6631, -1.552), (-1.092, 1.252, -1.806), (-0.5411, 1.532, -1.552), (2.58, 0.2706, -2.441), (0.4137, -2.275, -2.391), (-1.99, -0.2087, -2.452), (0.3929, 2.306, -2.407), (-0.0171, 1.265, -1.126), (0.3768, 1.116, -0.9698), (0.8236, 0.9165, -1.126), (0.9805, 0.5125, -0.9698), (1.172, 0.07578, -1.126), (0.9805, -0.3413, -0.9698), (0.8236, -0.7649, -1.126), (0.3768, -0.9451, -0.9698), (-0.0171, -1.113, -1.126), (-0.4771, -0.9451, -0.9698), (-0.8578, -0.7649, -1.126), (-1.081, -0.3413, -0.9698), (-1.206, 0.07578, -1.126), (-1.081, 0.5125, -0.9698), (-0.8578, 0.9165, -1.126), (-0.4771, 1.116, -0.9698)], [], [(52, 1, 3, 53), (53, 3, 5, 54), (54, 5, 7, 55), (55, 7, 9, 56), (56, 9, 11, 57), (57, 11, 13, 58), (58, 13, 15, 59), (59, 15, 17, 60), (60, 17, 19, 61), (61, 19, 21, 62), (62, 21, 23, 63), (63, 23, 25, 64), (64, 25, 27, 65), (65, 27, 29, 66), (66, 29, 31, 67), (67, 31, 1, 52), (30, 47, 32, 0), (28, 46, 47, 30), (26, 45, 46, 28), (24, 44, 45, 26), (22, 43, 44, 50), (20, 42, 43, 22), (18, 41, 42, 20), (16, 40, 41, 18), (14, 39, 40, 49), (12, 38, 39, 14), (10, 37, 38, 12), (8, 36, 37, 10), (6, 35, 36, 48), (4, 34, 35, 6), (2, 33, 34, 4), (51, 32, 33, 2), (47, 67, 52, 32), (46, 66, 67, 47), (45, 65, 66, 46), (44, 64, 65, 45), (43, 63, 64, 44), (42, 62, 63, 43), (41, 61, 62, 42), (40, 60, 61, 41), (39, 59, 60, 40), (38, 58, 59, 39), (37, 57, 58, 38), (36, 56, 57, 37), (35, 55, 56, 36), (34, 54, 55, 35), (33, 53, 54, 34), (32, 52, 53, 33)])
_uv = me_cylinder_003.uv_layers.new(name='UVMap')
_uv.uv.foreach_set('vector', [1.0, 0.6848, 1.0, 1.0, 0.9375, 1.0, 0.9375, 0.7174, 0.9375, 0.7174, 0.9375, 1.0, 0.875, 1.0, 0.875, 0.6848, 0.875, 0.6848, 0.875, 1.0, 0.8125, 1.0, 0.8125, 0.7174, 0.8125, 0.7174, 0.8125, 1.0, 0.75, 1.0, 0.75, 0.6848, 0.75, 0.6848, 0.75, 1.0, 0.6875, 1.0, 0.6875, 0.7174, 0.6875, 0.7174, 0.6875, 1.0, 0.625, 1.0, 0.625, 0.6848, 0.625, 0.6848, 0.625, 1.0, 0.5625, 1.0, 0.5625, 0.7174, 0.5625, 0.7174, 0.5625, 1.0, 0.5, 1.0, 0.5, 0.6848, 0.5, 0.6848, 0.5, 1.0, 0.4375, 1.0, 0.4375, 0.7174, 0.4375, 0.7174, 0.4375, 1.0, 0.375, 1.0, 0.375, 0.6848, 0.375, 0.6848, 0.375, 1.0, 0.3125, 1.0, 0.3125, 0.7174, 0.3125, 0.7174, 0.3125, 1.0, 0.25, 1.0, 0.25, 0.6848, 0.25, 0.6848, 0.25, 1.0, 0.1875, 1.0, 0.1875, 0.7174, 0.1875, 0.7174, 0.1875, 1.0, 0.125, 1.0, 0.125, 0.6848, 0.125, 0.6848, 0.125, 1.0, 0.0625, 1.0, 0.0625, 0.7174, 0.0625, 0.7174, 0.0625, 1.0, 0.0, 1.0, 0.0, 0.6848, 0.0625, 0.5517, 0.0625, 0.6298, 0.0, 0.5871, 0.0, 0.5, 0.125, 0.5, 0.125, 0.5871, 0.0625, 0.6298, 0.0625, 0.5517, 0.1875, 0.5517, 0.1875, 0.6298, 0.125, 0.5871, 0.125, 0.5, 0.25, 0.5, 0.25, 0.5871, 0.1875, 0.6298, 0.1875, 0.5517, 0.3125, 0.5517, 0.3125, 0.6298, 0.25, 0.5871, 0.25, 0.5, 0.375, 0.5, 0.375, 0.5871, 0.3125, 0.6298, 0.3125, 0.5517, 0.4375, 0.5517, 0.4375, 0.6298, 0.375, 0.5871, 0.375, 0.5, 0.5, 0.5, 0.5, 0.5871, 0.4375, 0.6298, 0.4375, 0.5517, 0.5625, 0.5517, 0.5625, 0.6298, 0.5, 0.5871, 0.5, 0.5, 0.625, 0.5, 0.625, 0.5871, 0.5625, 0.6298, 0.5625, 0.5517, 0.6875, 0.5517, 0.6875, 0.6298, 0.625, 0.5871, 0.625, 0.5, 0.75, 0.5, 0.75, 0.5871, 0.6875, 0.6298, 0.6875, 0.5517, 0.8125, 0.5517, 0.8125, 0.6298, 0.75, 0.5871, 0.75, 0.5, 0.875, 0.5, 0.875, 0.5871, 0.8125, 0.6298, 0.8125, 0.5517, 0.9375, 0.5517, 0.9375, 0.6298, 0.875, 0.5871, 0.875, 0.5, 1.0, 0.5, 1.0, 0.5871, 0.9375, 0.6298, 0.9375, 0.5517, 0.0625, 0.6298, 0.0625, 0.7174, 0.0, 0.6848, 0.0, 0.5871, 0.125, 0.5871, 0.125, 0.6848, 0.0625, 0.7174, 0.0625, 0.6298, 0.1875, 0.6298, 0.1875, 0.7174, 0.125, 0.6848, 0.125, 0.5871, 0.25, 0.5871, 0.25, 0.6848, 0.1875, 0.7174, 0.1875, 0.6298, 0.3125, 0.6298, 0.3125, 0.7174, 0.25, 0.6848, 0.25, 0.5871, 0.375, 0.5871, 0.375, 0.6848, 0.3125, 0.7174, 0.3125, 0.6298, 0.4375, 0.6298, 0.4375, 0.7174, 0.375, 0.6848, 0.375, 0.5871, 0.5, 0.5871, 0.5, 0.6848, 0.4375, 0.7174, 0.4375, 0.6298, 0.5625, 0.6298, 0.5625, 0.7174, 0.5, 0.6848, 0.5, 0.5871, 0.625, 0.5871, 0.625, 0.6848, 0.5625, 0.7174, 0.5625, 0.6298, 0.6875, 0.6298, 0.6875, 0.7174, 0.625, 0.6848, 0.625, 0.5871, 0.75, 0.5871, 0.75, 0.6848, 0.6875, 0.7174, 0.6875, 0.6298, 0.8125, 0.6298, 0.8125, 0.7174, 0.75, 0.6848, 0.75, 0.5871, 0.875, 0.5871, 0.875, 0.6848, 0.8125, 0.7174, 0.8125, 0.6298, 0.9375, 0.6298, 0.9375, 0.7174, 0.875, 0.6848, 0.875, 0.5871, 1.0, 0.5871, 1.0, 0.6848, 0.9375, 0.7174, 0.9375, 0.6298])
me_cylinder_003.use_remesh_fix_poles = True
me_cylinder_003.use_remesh_preserve_attributes = False
me_cylinder_003.use_mirror_vertex_groups = False
me_cylinder_003.update()
me_cylinder_005 = bpy.data.meshes.new('Cylinder.005')
me_cylinder_005.from_pydata([(0.2092, 1.834, -2.161), (-0.3752, 0.5902, 1.041), (1.113, 1.77, -2.406), (-0.1671, 0.5488, 1.041), (1.507, 1.297, -2.158), (0.009369, 0.4309, 1.041), (2.048, 0.7368, -2.412), (0.1273, 0.2545, 1.041), (2.045, -0.001543, -2.156), (0.1686, 0.04636, 1.041), (2.048, -0.7475, -2.412), (0.1273, -0.1617, 1.041), (1.507, -1.3, -2.158), (0.009369, -0.3382, 1.041), (0.9221, -1.851, -2.421), (-0.1671, -0.456, 1.041), (0.2092, -1.838, -2.161), (-0.3752, -0.4974, 1.041), (-0.4862, -1.797, -2.419), (-0.5833, -0.456, 1.041), (-1.089, -1.3, -2.165), (-0.7597, -0.3382, 1.041), (-1.583, -0.6818, -2.426), (-0.8776, -0.1617, 1.041), (-1.627, -0.001543, -2.166), (-0.919, 0.04636, 1.041), (-1.536, 0.7368, -2.422), (-0.8776, 0.2545, 1.041), (-1.089, 1.297, -2.165), (-0.7597, 0.4309, 1.041), (-0.4862, 1.786, -2.419), (-0.5833, 0.5488, 1.041), (0.1141, 1.412, -1.64), (0.7149, 1.372, -1.824), (1.108, 1.001, -1.637), (1.516, 0.5703, -1.822), (1.52, 0.006253, -1.636), (1.516, -0.5634, -1.822), (1.108, -0.9881, -1.637), (0.7149, -1.365, -1.824), (0.1141, -1.4, -1.64), (-0.4188, -1.365, -1.828), (-0.8802, -0.9881, -1.643), (-1.22, -0.5634, -1.83), (-1.292, 0.006253, -1.644), (-1.22, 0.5703, -1.83), (-0.8802, 1.001, -1.643), (-0.4188, 1.372, -1.828), (0.7866, 1.838, -2.472), (1.164, -1.684, -2.415), (-1.438, -0.8918, -2.437), (-0.1305, 1.001, -0.2997), (0.2739, 0.9604, -0.3919), (0.5589, 0.7157, -0.2984), (0.8219, 0.4124, -0.3908), (0.8445, 0.02631, -0.2978), (0.8219, -0.3626, -0.3908), (0.5589, -0.6631, -0.2984), (0.2739, -0.9105, -0.3919), (-0.1305, -0.9487, -0.2997), (-0.501, -0.9105, -0.3935), (-0.8199, -0.6631, -0.301), (-1.049, -0.3626, -0.3946), (-1.106, 0.02631, -0.3016), (-1.049, 0.4124, -0.3946), (-0.8199, 0.7157, -0.301), (-0.501, 0.9604, -0.3935), (0.497, 1.101, -1.343), (0.826, 0.8083, -1.232), (1.133, 0.4627, -1.395), (1.154, 0.01332, -1.26), (1.133, -0.4401, -1.395), (0.826, -0.7816, -1.232), (0.497, -1.079, -1.343), (0.03377, -1.111, -1.167), (-0.4028, -1.079, -1.269), (-0.7585, -0.7816, -1.102), (-1.039, -0.4401, -1.216), (-1.087, 0.01332, -1.075), (-1.039, 0.4627, -1.216), (-0.7585, 0.8083, -1.102), (-0.4028, 1.101, -1.269), (0.03377, 1.138, -1.167)], [], [(51, 1, 3, 52), (52, 3, 5, 53), (53, 5, 7, 54), (54, 7, 9, 55), (55, 9, 11, 56), (56, 11, 13, 57), (57, 13, 15, 58), (58, 15, 17, 59), (59, 17, 19, 60), (60, 19, 21, 61), (61, 21, 23, 62), (62, 23, 25, 63), (63, 25, 27, 64), (64, 27, 29, 65), (65, 29, 31, 66), (66, 31, 1, 51), (30, 47, 32, 0), (28, 46, 47, 30), (26, 45, 46, 28), (24, 44, 45, 26), (22, 43, 44, 24), (20, 42, 43, 50), (18, 41, 42, 20), (16, 40, 41, 18), (14, 39, 40, 16), (12, 38, 39, 49), (10, 37, 38, 12), (8, 36, 37, 10), (6, 35, 36, 8), (4, 34, 35, 6), (2, 33, 34, 4), (0, 32, 33, 48), (81, 66, 51, 82), (80, 65, 66, 81), (79, 64, 65, 80), (78, 63, 64, 79), (77, 62, 63, 78), (76, 61, 62, 77), (75, 60, 61, 76), (74, 59, 60, 75), (73, 58, 59, 74), (72, 57, 58, 73), (71, 56, 57, 72), (70, 55, 56, 71), (69, 54, 55, 70), (68, 53, 54, 69), (67, 52, 53, 68), (82, 51, 52, 67), (32, 82, 67, 33), (33, 67, 68, 34), (34, 68, 69, 35), (35, 69, 70, 36), (36, 70, 71, 37), (37, 71, 72, 38), (38, 72, 73, 39), (39, 73, 74, 40), (40, 74, 75, 41), (41, 75, 76, 42), (42, 76, 77, 43), (43, 77, 78, 44), (44, 78, 79, 45), (45, 79, 80, 46), (46, 80, 81, 47), (47, 81, 82, 32)])
_uv = me_cylinder_005.uv_layers.new(name='UVMap')
_uv.uv.foreach_set('vector', [0.9924, 0.8156, 0.9876, 1.014, 0.921, 1.014, 0.9279, 0.7996, 0.9279, 0.7996, 0.921, 1.014, 0.8475, 1.012, 0.8581, 0.8147, 0.8581, 0.8147, 0.8475, 1.012, 0.7785, 1.009, 0.7926, 0.7972, 0.7926, 0.7972, 0.7785, 1.009, 0.7142, 1.005, 0.728, 0.8104, 0.728, 0.8104, 0.7142, 1.005, 0.654, 0.9992, 0.668, 0.7913, 0.668, 0.7913, 0.654, 0.9992, 0.6015, 0.9967, 0.6106, 0.8052, 0.6106, 0.8052, 0.6015, 0.9967, 0.5526, 0.9961, 0.5567, 0.7895, 0.5567, 0.7895, 0.5526, 0.9961, 0.5049, 0.9974, 0.503, 0.8056, 0.503, 0.8056, 0.5049, 0.9974, 0.4436, 0.9974, 0.441, 0.7902, 0.441, 0.7902, 0.4436, 0.9974, 0.3995, 1.002, 0.39, 0.8082, 0.39, 0.8082, 0.3995, 1.002, 0.3449, 1.004, 0.3314, 0.7943, 0.3314, 0.7943, 0.3449, 1.004, 0.2853, 1.006, 0.2717, 0.8111, 0.2717, 0.8111, 0.2853, 1.006, 0.2202, 1.008, 0.2066, 0.7965, 0.2066, 0.7965, 0.2202, 1.008, 0.1498, 1.01, 0.1403, 0.8132, 0.1403, 0.8132, 0.1498, 1.01, 0.07503, 1.012, 0.06981, 0.7985, 0.06981, 0.7985, 0.07503, 1.012, 0.005622, 1.013, 0.003454, 0.8149, 0.0625, 0.5, 0.06459, 0.5854, 0.001286, 0.6172, 0.0004163, 0.5379, 0.1268, 0.5377, 0.1307, 0.6166, 0.06459, 0.5854, 0.0625, 0.5, 0.1875, 0.5, 0.193, 0.5849, 0.1307, 0.6166, 0.1268, 0.5377, 0.2526, 0.5375, 0.2581, 0.6158, 0.193, 0.5849, 0.1875, 0.5, 0.3125, 0.5, 0.3179, 0.5842, 0.2581, 0.6158, 0.2526, 0.5375, 0.3768, 0.5371, 0.3806, 0.6147, 0.3179, 0.5842, 0.3125, 0.5, 0.4375, 0.5, 0.4385, 0.5831, 0.3806, 0.6147, 0.3768, 0.5371, 0.5004, 0.5368, 0.5011, 0.6137, 0.4385, 0.5831, 0.4375, 0.5, 0.5625, 0.5, 0.5608, 0.5828, 0.5011, 0.6137, 0.5004, 0.5368, 0.6233, 0.5368, 0.6196, 0.6136, 0.5608, 0.5828, 0.5625, 0.5, 0.6875, 0.5, 0.6819, 0.5834, 0.6196, 0.6136, 0.6233, 0.5368, 0.7474, 0.5374, 0.7418, 0.6155, 0.6819, 0.5834, 0.6875, 0.5, 0.8125, 0.5, 0.8068, 0.5851, 0.7418, 0.6155, 0.7474, 0.5374, 0.873, 0.5379, 0.8687, 0.6171, 0.8068, 0.5851, 0.8125, 0.5, 0.9375, 0.5, 0.9347, 0.5858, 0.8687, 0.6171, 0.873, 0.5379, 0.9991, 0.538, 0.9972, 0.6175, 0.9347, 0.5858, 0.9375, 0.5, 0.06646, 0.6617, 0.06981, 0.7985, 0.003454, 0.8149, 0.002062, 0.688, 0.1341, 0.687, 0.1403, 0.8132, 0.06981, 0.7985, 0.06646, 0.6617, 0.1978, 0.6606, 0.2066, 0.7965, 0.1403, 0.8132, 0.1341, 0.687, 0.2629, 0.6858, 0.2717, 0.8111, 0.2066, 0.7965, 0.1978, 0.6606, 0.3227, 0.6595, 0.3314, 0.7943, 0.2717, 0.8111, 0.2629, 0.6858, 0.384, 0.684, 0.39, 0.8082, 0.3314, 0.7943, 0.3227, 0.6595, 0.4394, 0.6572, 0.441, 0.7902, 0.39, 0.8082, 0.384, 0.684, 0.5018, 0.6824, 0.503, 0.8056, 0.441, 0.7902, 0.4394, 0.6572, 0.5594, 0.6568, 0.5567, 0.7895, 0.503, 0.8056, 0.5018, 0.6824, 0.6164, 0.6822, 0.6106, 0.8052, 0.5567, 0.7895, 0.5594, 0.6568, 0.6769, 0.6578, 0.668, 0.7913, 0.6106, 0.8052, 0.6164, 0.6822, 0.7369, 0.6853, 0.728, 0.8104, 0.668, 0.7913, 0.6769, 0.6578, 0.8017, 0.661, 0.7926, 0.7972, 0.728, 0.8104, 0.7369, 0.6853, 0.8649, 0.6879, 0.8581, 0.8147, 0.7926, 0.7972, 0.8017, 0.661, 0.9323, 0.6624, 0.9279, 0.7996, 0.8581, 0.8147, 0.8649, 0.6879, 0.9955, 0.6884, 0.9924, 0.8156, 0.9279, 0.7996, 0.9323, 0.6624, 0.9972, 0.6175, 0.9955, 0.6884, 0.9323, 0.6624, 0.9347, 0.5858, 0.9347, 0.5858, 0.9323, 0.6624, 0.8649, 0.6879, 0.8687, 0.6171, 0.8687, 0.6171, 0.8649, 0.6879, 0.8017, 0.661, 0.8068, 0.5851, 0.8068, 0.5851, 0.8017, 0.661, 0.7369, 0.6853, 0.7418, 0.6155, 0.7418, 0.6155, 0.7369, 0.6853, 0.6769, 0.6578, 0.6819, 0.5834, 0.6819, 0.5834, 0.6769, 0.6578, 0.6164, 0.6822, 0.6196, 0.6136, 0.6196, 0.6136, 0.6164, 0.6822, 0.5594, 0.6568, 0.5608, 0.5828, 0.5608, 0.5828, 0.5594, 0.6568, 0.5018, 0.6824, 0.5011, 0.6137, 0.5011, 0.6137, 0.5018, 0.6824, 0.4394, 0.6572, 0.4385, 0.5831, 0.4385, 0.5831, 0.4394, 0.6572, 0.384, 0.684, 0.3806, 0.6147, 0.3806, 0.6147, 0.384, 0.684, 0.3227, 0.6595, 0.3179, 0.5842, 0.3179, 0.5842, 0.3227, 0.6595, 0.2629, 0.6858, 0.2581, 0.6158, 0.2581, 0.6158, 0.2629, 0.6858, 0.1978, 0.6606, 0.193, 0.5849, 0.193, 0.5849, 0.1978, 0.6606, 0.1341, 0.687, 0.1307, 0.6166, 0.1307, 0.6166, 0.1341, 0.687, 0.06646, 0.6617, 0.06459, 0.5854, 0.06459, 0.5854, 0.06646, 0.6617, 0.002062, 0.688, 0.001286, 0.6172])
me_cylinder_005.use_remesh_fix_poles = True
me_cylinder_005.use_remesh_preserve_attributes = False
me_cylinder_005.use_mirror_vertex_groups = False
me_cylinder_005.update()
me_cylinder_006 = bpy.data.meshes.new('Cylinder.006')
me_cylinder_006.from_pydata([(-0.1653, 1.753, -2.425), (-0.1582, 0.1847, 0.9412), (0.5929, 1.501, -2.142), (-0.007673, 0.1548, 0.9412), (1.212, 1.234, -2.428), (0.1199, 0.0695, 0.9412), (1.484, 0.6094, -2.183), (0.2052, -0.0581, 0.9412), (1.711, -0.1346, -2.453), (0.2351, -0.2086, 0.9412), (1.484, -0.6517, -2.183), (0.2052, -0.3592, 0.9412), (1.212, -1.245, -2.428), (0.1199, -0.4868, 0.9412), (0.5929, -1.544, -2.142), (-0.007673, -0.572, 0.9412), (-0.02678, -1.759, -2.369), (-0.1582, -0.602, 0.9412), (-0.6669, -1.544, -2.083), (-0.3087, -0.572, 0.9412), (-1.265, -1.245, -2.311), (-0.4363, -0.4868, 0.9412), (-1.558, -0.6517, -2.042), (-0.5216, -0.3592, 0.9412), (-1.775, 0.1502, -2.322), (-0.5515, -0.2086, 0.9412), (-1.558, 0.6094, -2.042), (-0.5216, -0.0581, 0.9412), (-1.265, 1.234, -2.311), (-0.4363, 0.06951, 0.9412), (-0.6669, 1.501, -2.083), (-0.3087, 0.1548, 0.9412), (-0.04858, 1.192, -1.82), (0.3878, 1.022, -1.667), (0.8207, 0.8311, -1.86), (1.015, 0.394, -1.695), (1.181, -0.03908, -1.876), (1.015, -0.4934, -1.695), (0.8207, -0.9093, -1.86), (0.3878, -1.121, -1.667), (-0.04858, -1.27, -1.82), (-0.4987, -1.121, -1.628), (-0.9178, -0.9093, -1.781), (-1.126, -0.4934, -1.6), (-1.278, -0.03908, -1.764), (-1.126, 0.394, -1.6), (-0.9178, 0.8311, -1.781), (-0.4987, 1.022, -1.628), (-1.789, -0.08694, -2.287), (0.1416, 1.778, -2.356), (1.761, 0.1739, -2.47)], [], [(32, 1, 3, 33), (33, 3, 5, 34), (34, 5, 7, 35), (35, 7, 9, 36), (36, 9, 11, 37), (37, 11, 13, 38), (38, 13, 15, 39), (39, 15, 17, 40), (40, 17, 19, 41), (41, 19, 21, 42), (42, 21, 23, 43), (43, 23, 25, 44), (44, 25, 27, 45), (45, 27, 29, 46), (46, 29, 31, 47), (47, 31, 1, 32), (30, 47, 32, 0), (28, 46, 47, 30), (26, 45, 46, 28), (24, 44, 45, 26), (22, 43, 44, 48), (20, 42, 43, 22), (18, 41, 42, 20), (16, 40, 41, 18), (14, 39, 40, 16), (12, 38, 39, 14), (10, 37, 38, 12), (8, 36, 37, 10), (6, 35, 36, 50), (4, 34, 35, 6), (2, 33, 34, 4), (49, 32, 33, 2)])
_uv = me_cylinder_006.uv_layers.new(name='UVMap')
_uv.uv.foreach_set('vector', [0.998, 0.5819, 0.9876, 1.014, 0.921, 1.014, 0.9338, 0.6154, 0.9338, 0.6154, 0.921, 1.014, 0.8475, 1.012, 0.8706, 0.5816, 0.8706, 0.5816, 0.8475, 1.012, 0.7785, 1.009, 0.8049, 0.6144, 0.8049, 0.6144, 0.7785, 1.009, 0.7142, 1.005, 0.7443, 0.5805, 0.7443, 0.5805, 0.7142, 1.005, 0.654, 0.9992, 0.68, 0.6121, 0.68, 0.6121, 0.654, 0.9992, 0.6015, 0.9967, 0.6213, 0.5792, 0.6213, 0.5792, 0.6015, 0.9967, 0.5526, 0.9961, 0.5603, 0.6114, 0.5603, 0.6114, 0.5526, 0.9961, 0.5049, 0.9974, 0.5008, 0.5793, 0.5008, 0.5793, 0.5049, 0.9974, 0.4436, 0.9974, 0.4389, 0.6117, 0.4389, 0.6117, 0.4436, 0.9974, 0.3995, 1.002, 0.3789, 0.5799, 0.3789, 0.5799, 0.3995, 1.002, 0.3449, 1.004, 0.3198, 0.6133, 0.3198, 0.6133, 0.3449, 1.004, 0.2853, 1.006, 0.2556, 0.5807, 0.2556, 0.5807, 0.2853, 1.006, 0.2202, 1.008, 0.1948, 0.6141, 0.1948, 0.6141, 0.2202, 1.008, 0.1498, 1.01, 0.129, 0.5812, 0.129, 0.5812, 0.1498, 1.01, 0.07503, 1.012, 0.06531, 0.6149, 0.06531, 0.6149, 0.07503, 1.012, 0.005622, 1.013, 0.0008959, 0.5817, 0.06347, 0.5397, 0.06531, 0.6149, 0.0008959, 0.5817, 0.0, 0.5, 0.125, 0.5, 0.129, 0.5812, 0.06531, 0.6149, 0.06347, 0.5397, 0.19, 0.5395, 0.1948, 0.6141, 0.129, 0.5812, 0.125, 0.5, 0.25, 0.5, 0.2556, 0.5807, 0.1948, 0.6141, 0.19, 0.5395, 0.315, 0.5392, 0.3198, 0.6133, 0.2556, 0.5807, 0.25, 0.5, 0.375, 0.5, 0.3789, 0.5799, 0.3198, 0.6133, 0.315, 0.5392, 0.438, 0.5386, 0.4389, 0.6117, 0.3789, 0.5799, 0.375, 0.5, 0.5, 0.5, 0.5008, 0.5793, 0.4389, 0.6117, 0.438, 0.5386, 0.5617, 0.5385, 0.5603, 0.6114, 0.5008, 0.5793, 0.5, 0.5, 0.625, 0.5, 0.6213, 0.5792, 0.5603, 0.6114, 0.5617, 0.5385, 0.6849, 0.5388, 0.68, 0.6121, 0.6213, 0.5792, 0.625, 0.5, 0.75, 0.5, 0.7443, 0.5805, 0.68, 0.6121, 0.6849, 0.5388, 0.8099, 0.5395, 0.8049, 0.6144, 0.7443, 0.5805, 0.75, 0.5, 0.875, 0.5, 0.8706, 0.5816, 0.8049, 0.6144, 0.8099, 0.5395, 0.9362, 0.5399, 0.9338, 0.6154, 0.8706, 0.5816, 0.875, 0.5, 1.0, 0.5, 0.998, 0.5819, 0.9338, 0.6154, 0.9362, 0.5399])
me_cylinder_006.use_remesh_fix_poles = True
me_cylinder_006.use_remesh_preserve_attributes = False
me_cylinder_006.use_mirror_vertex_groups = False
me_cylinder_006.update()
me_cylinder_007 = bpy.data.meshes.new('Cylinder.007')
me_cylinder_007.from_pydata([(-0.02234, 1.53, -2.184), (0.04121, 0.3238, 0.4684), (0.5808, 1.482, -2.481), (0.1871, 0.2939, 0.4315), (1.052, 1.079, -2.359), (0.3108, 0.2086, 0.4002), (1.441, 0.6108, -2.62), (0.3935, 0.08098, 0.3793), (1.497, -0.009569, -2.432), (0.4225, -0.06954, 0.372), (1.441, -0.6209, -2.62), (0.3935, -0.2201, 0.3793), (1.052, -1.098, -2.359), (0.3108, -0.3477, 0.4002), (0.4587, -1.594, -2.491), (0.1871, -0.4329, 0.4315), (-0.02234, -1.549, -2.184), (0.04121, -0.4629, 0.4684), (-0.635, -1.492, -2.284), (-0.1047, -0.4329, 0.5053), (-1.096, -1.098, -2.008), (-0.2284, -0.3477, 0.5366), (-1.54, -0.4977, -2.149), (-0.3111, -0.2201, 0.5575), (-1.541, -0.009569, -1.935), (-0.3401, -0.06954, 0.5649), (-1.495, 0.6108, -2.145), (-0.3111, 0.08098, 0.5575), (-1.096, 1.079, -2.008), (-0.2284, 0.2086, 0.5366), (-0.4886, 1.509, -2.245), (-0.1047, 0.2939, 0.5053), (-0.01087, 1.041, -1.705), (0.4039, 1.005, -1.904), (0.7292, 0.7302, -1.83), (0.9948, 0.4062, -2.003), (1.036, -0.02039, -1.881), (0.9948, -0.4411, -2.003), (0.7292, -0.771, -1.83), (0.4039, -1.04, -1.904), (-0.01087, -1.082, -1.705), (-0.4318, -1.04, -1.765), (-0.7509, -0.771, -1.581), (-1.023, -0.4411, -1.667), (-1.057, -0.02039, -1.529), (-1.023, 0.4062, -1.667), (-0.7509, 0.7302, -1.581), (-0.4318, 1.005, -1.765), (0.6932, -1.433, -2.499), (-1.445, -0.6989, -2.12), (-0.7642, 1.431, -2.294)], [], [(32, 1, 3, 33), (33, 3, 5, 34), (34, 5, 7, 35), (35, 7, 9, 36), (36, 9, 11, 37), (37, 11, 13, 38), (38, 13, 15, 39), (39, 15, 17, 40), (40, 17, 19, 41), (41, 19, 21, 42), (42, 21, 23, 43), (43, 23, 25, 44), (44, 25, 27, 45), (45, 27, 29, 46), (46, 29, 31, 47), (47, 31, 1, 32), (30, 47, 32, 0), (28, 46, 47, 50), (26, 45, 46, 28), (24, 44, 45, 26), (22, 43, 44, 24), (20, 42, 43, 49), (18, 41, 42, 20), (16, 40, 41, 18), (14, 39, 40, 16), (12, 38, 39, 48), (10, 37, 38, 12), (8, 36, 37, 10), (6, 35, 36, 8), (4, 34, 35, 6), (2, 33, 34, 4), (0, 32, 33, 2)])
_uv = me_cylinder_007.uv_layers.new(name='UVMap')
_uv.uv.foreach_set('vector', [0.9971, 0.6212, 0.9876, 1.014, 0.921, 1.014, 0.9344, 0.5958, 0.9344, 0.5958, 0.921, 1.014, 0.8475, 1.012, 0.8685, 0.6208, 0.8685, 0.6208, 0.8475, 1.012, 0.7785, 1.009, 0.8061, 0.595, 0.8061, 0.595, 0.7785, 1.009, 0.7142, 1.005, 0.7416, 0.6192, 0.7416, 0.6192, 0.7142, 1.005, 0.654, 0.9992, 0.6813, 0.5931, 0.6813, 0.5931, 0.654, 0.9992, 0.6015, 0.9967, 0.6195, 0.6171, 0.6195, 0.6171, 0.6015, 0.9967, 0.5526, 0.9961, 0.5606, 0.5925, 0.5606, 0.5925, 0.5526, 0.9961, 0.5049, 0.9974, 0.5012, 0.6173, 0.5012, 0.6173, 0.5049, 0.9974, 0.4436, 0.9974, 0.4386, 0.5928, 0.4386, 0.5928, 0.4436, 0.9974, 0.3995, 1.002, 0.3808, 0.6183, 0.3808, 0.6183, 0.3995, 1.002, 0.3449, 1.004, 0.3185, 0.5941, 0.3185, 0.5941, 0.3449, 1.004, 0.2853, 1.006, 0.2583, 0.6194, 0.2583, 0.6194, 0.2853, 1.006, 0.2202, 1.008, 0.1936, 0.5948, 0.1936, 0.5948, 0.2202, 1.008, 0.1498, 1.01, 0.1309, 0.6202, 0.1309, 0.6202, 0.1498, 1.01, 0.07503, 1.012, 0.06484, 0.5954, 0.06484, 0.5954, 0.07503, 1.012, 0.005622, 1.013, 0.001326, 0.6209, 0.0625, 0.5, 0.06484, 0.5954, 0.001326, 0.6209, 0.0003408, 0.5311, 0.1265, 0.5309, 0.1309, 0.6202, 0.06484, 0.5954, 0.0625, 0.5, 0.1875, 0.5, 0.1936, 0.5948, 0.1309, 0.6202, 0.1265, 0.5309, 0.2521, 0.5307, 0.2583, 0.6194, 0.1936, 0.5948, 0.1875, 0.5, 0.3125, 0.5, 0.3185, 0.5941, 0.2583, 0.6194, 0.2521, 0.5307, 0.3765, 0.5304, 0.3808, 0.6183, 0.3185, 0.5941, 0.3125, 0.5, 0.4375, 0.5, 0.4386, 0.5928, 0.3808, 0.6183, 0.3765, 0.5304, 0.5003, 0.5301, 0.5012, 0.6173, 0.4386, 0.5928, 0.4375, 0.5, 0.5625, 0.5, 0.5606, 0.5925, 0.5012, 0.6173, 0.5003, 0.5301, 0.6236, 0.5301, 0.6195, 0.6171, 0.5606, 0.5925, 0.5625, 0.5, 0.6875, 0.5, 0.6813, 0.5931, 0.6195, 0.6171, 0.6236, 0.5301, 0.7478, 0.5306, 0.7416, 0.6192, 0.6813, 0.5931, 0.6875, 0.5, 0.8125, 0.5, 0.8061, 0.595, 0.7416, 0.6192, 0.7478, 0.5306, 0.8733, 0.531, 0.8685, 0.6208, 0.8061, 0.595, 0.8125, 0.5, 0.9375, 0.5, 0.9344, 0.5958, 0.8685, 0.6208, 0.8733, 0.531, 0.9993, 0.5311, 0.9971, 0.6212, 0.9344, 0.5958, 0.9375, 0.5])
me_cylinder_007.use_remesh_fix_poles = True
me_cylinder_007.use_remesh_preserve_attributes = False
me_cylinder_007.use_mirror_vertex_groups = False
me_cylinder_007.update()
me_cylinder_008 = bpy.data.meshes.new('Cylinder.008')
me_cylinder_008.from_pydata([(-0.02678, 1.268, -2.369), (0.09599, 0.5023, 0.4215), (0.4378, 1.117, -2.227), (0.2419, 0.4723, 0.3846), (0.862, 0.895, -2.513), (0.3656, 0.3871, 0.3533), (1.081, 0.4646, -2.333), (0.4483, 0.2595, 0.3324), (1.281, -0.2048, -2.569), (0.4773, 0.109, 0.3251), (1.081, -0.4576, -2.333), (0.4483, -0.04157, 0.3324), (0.862, -0.9058, -2.513), (0.3656, -0.1692, 0.3533), (0.4378, -1.11, -2.227), (0.2419, -0.2544, 0.3846), (-0.07593, -1.275, -2.373), (0.09599, -0.2844, 0.4215), (-0.4722, -1.11, -2.078), (-0.04994, -0.2544, 0.4584), (-0.9156, -0.9058, -2.225), (-0.1736, -0.1692, 0.4897), (-1.116, -0.4576, -1.972), (-0.2563, -0.04157, 0.5106), (-1.307, 0.07098, -2.182), (-0.2853, 0.109, 0.518), (-1.116, 0.4646, -1.972), (-0.2563, 0.2595, 0.5106), (-0.9156, 0.895, -2.225), (-0.1736, 0.3871, 0.4897), (-0.4722, 1.117, -2.078), (-0.04994, 0.4723, 0.4584), (0.003268, 0.874, -1.686), (0.3143, 0.7761, -1.607), (0.5966, 0.6246, -1.787), (0.746, 0.3379, -1.681), (0.8424, 0.02261, -1.829), (0.746, -0.2818, -1.681), (0.5966, -0.5794, -1.787), (0.3143, -0.7201, -1.607), (0.003268, -0.8288, -1.686), (-0.2962, -0.7201, -1.502), (-0.5901, -0.5794, -1.585), (-0.7279, -0.2818, -1.427), (-0.8358, 0.02261, -1.544), (-0.7279, 0.3379, -1.427), (-0.5901, 0.6246, -1.585), (-0.2962, 0.7761, -1.502), (1.169, 0.2339, -2.578), (0.1305, -1.29, -2.357), (-1.264, -0.1421, -2.155)], [], [(32, 1, 3, 33), (33, 3, 5, 34), (34, 5, 7, 35), (35, 7, 9, 36), (36, 9, 11, 37), (37, 11, 13, 38), (38, 13, 15, 39), (39, 15, 17, 40), (40, 17, 19, 41), (41, 19, 21, 42), (42, 21, 23, 43), (43, 23, 25, 44), (44, 25, 27, 45), (45, 27, 29, 46), (46, 29, 31, 47), (47, 31, 1, 32), (30, 47, 32, 0), (28, 46, 47, 30), (26, 45, 46, 28), (24, 44, 45, 26), (22, 43, 44, 50), (20, 42, 43, 22), (18, 41, 42, 20), (16, 40, 41, 18), (14, 39, 40, 49), (12, 38, 39, 14), (10, 37, 38, 12), (8, 36, 37, 10), (6, 35, 36, 48), (4, 34, 35, 6), (2, 33, 34, 4), (0, 32, 33, 2)])
_uv = me_cylinder_008.uv_layers.new(name='UVMap')
_uv.uv.foreach_set('vector', [0.997, 0.6227, 0.9876, 1.014, 0.921, 1.014, 0.9326, 0.653, 0.9326, 0.653, 0.921, 1.014, 0.8475, 1.012, 0.8684, 0.6224, 0.8684, 0.6224, 0.8475, 1.012, 0.7785, 1.009, 0.8024, 0.6518, 0.8024, 0.6518, 0.7785, 1.009, 0.7142, 1.005, 0.7415, 0.6207, 0.7415, 0.6207, 0.7142, 1.005, 0.654, 0.9992, 0.6775, 0.6488, 0.6775, 0.6488, 0.654, 0.9992, 0.6015, 0.9967, 0.6194, 0.6187, 0.6194, 0.6187, 0.6015, 0.9967, 0.5526, 0.9961, 0.5595, 0.6478, 0.5595, 0.6478, 0.5526, 0.9961, 0.5049, 0.9974, 0.5012, 0.6188, 0.5012, 0.6188, 0.5049, 0.9974, 0.4436, 0.9974, 0.4393, 0.6482, 0.4393, 0.6482, 0.4436, 0.9974, 0.3995, 1.002, 0.3809, 0.6198, 0.3809, 0.6198, 0.3995, 1.002, 0.3449, 1.004, 0.3222, 0.6503, 0.3222, 0.6503, 0.3449, 1.004, 0.2853, 1.006, 0.2584, 0.621, 0.2584, 0.621, 0.2853, 1.006, 0.2202, 1.008, 0.1972, 0.6514, 0.1972, 0.6514, 0.2202, 1.008, 0.1498, 1.01, 0.1309, 0.6218, 0.1309, 0.6218, 0.1498, 1.01, 0.07503, 1.012, 0.06623, 0.6524, 0.06623, 0.6524, 0.07503, 1.012, 0.005622, 1.013, 0.001343, 0.6225, 0.06347, 0.5397, 0.06623, 0.6524, 0.001343, 0.6225, 0.0, 0.5, 0.125, 0.5, 0.1309, 0.6218, 0.06623, 0.6524, 0.06347, 0.5397, 0.19, 0.5395, 0.1972, 0.6514, 0.1309, 0.6218, 0.125, 0.5, 0.25, 0.5, 0.2584, 0.621, 0.1972, 0.6514, 0.19, 0.5395, 0.315, 0.5392, 0.3222, 0.6503, 0.2584, 0.621, 0.25, 0.5, 0.375, 0.5, 0.3809, 0.6198, 0.3222, 0.6503, 0.315, 0.5392, 0.438, 0.5386, 0.4393, 0.6482, 0.3809, 0.6198, 0.375, 0.5, 0.5, 0.5, 0.5012, 0.6188, 0.4393, 0.6482, 0.438, 0.5386, 0.5617, 0.5385, 0.5595, 0.6478, 0.5012, 0.6188, 0.5, 0.5, 0.625, 0.5, 0.6194, 0.6187, 0.5595, 0.6478, 0.5617, 0.5385, 0.6849, 0.5388, 0.6775, 0.6488, 0.6194, 0.6187, 0.625, 0.5, 0.75, 0.5, 0.7415, 0.6207, 0.6775, 0.6488, 0.6849, 0.5388, 0.8099, 0.5396, 0.8024, 0.6518, 0.7415, 0.6207, 0.75, 0.5, 0.875, 0.5, 0.8684, 0.6224, 0.8024, 0.6518, 0.8099, 0.5396, 0.9362, 0.5399, 0.9326, 0.653, 0.8684, 0.6224, 0.875, 0.5, 1.0, 0.5, 0.997, 0.6227, 0.9326, 0.653, 0.9362, 0.5399])
me_cylinder_008.use_remesh_fix_poles = True
me_cylinder_008.use_remesh_preserve_attributes = False
me_cylinder_008.use_mirror_vertex_groups = False
me_cylinder_008.update()
me_cylinder_009 = bpy.data.meshes.new('Cylinder.009')
me_cylinder_009.from_pydata([(-0.112, 1.179, -2.159), (0.04977, 0.5152, 0.4179), (0.3957, 1.022, -2.415), (0.1833, 0.4878, 0.3842), (0.6811, 0.8458, -2.287), (0.2965, 0.4098, 0.3555), (0.894, 0.4295, -2.546), (0.3721, 0.293, 0.3364), (1.01, 0.04227, -2.34), (0.3987, 0.1553, 0.3297), (0.8758, -0.5328, -2.547), (0.3721, 0.01758, 0.3364), (0.6811, -0.7612, -2.287), (0.2965, -0.09918, 0.3555), (0.2869, -1.055, -2.448), (0.1833, -0.1772, 0.3842), (-0.112, -1.094, -2.159), (0.04977, -0.2046, 0.4179), (-0.6762, -1.015, -2.321), (-0.08376, -0.1772, 0.4517), (-0.9052, -0.7612, -2.03), (-0.197, -0.09918, 0.4804), (-1.179, -0.4402, -2.211), (-0.2726, 0.01758, 0.4995), (-1.234, 0.04227, -1.977), (-0.2992, 0.1553, 0.5062), (-1.179, 0.4295, -2.211), (-0.2726, 0.293, 0.4995), (-0.9052, 0.8458, -2.03), (-0.197, 0.4098, 0.4804), (-0.5716, 1.044, -2.309), (-0.08376, 0.4878, 0.4517), (-0.09348, 0.8816, -1.841), (0.1982, 0.7853, -2.045), (0.4845, 0.6389, -1.936), (0.6405, 0.3369, -2.119), (0.7239, 0.05293, -1.976), (0.6405, -0.2973, -2.119), (0.4845, -0.533, -1.937), (0.1982, -0.7458, -2.045), (-0.09348, -0.7757, -1.841), (-0.4274, -0.7458, -1.942), (-0.6714, -0.533, -1.745), (-0.8697, -0.2973, -1.868), (-0.9108, 0.05293, -1.705), (-0.8697, 0.3369, -1.868), (-0.6714, 0.6389, -1.745), (-0.4274, 0.7853, -1.942), (0.2139, 1.041, -2.453), (0.9102, -0.358, -2.545), (-0.4956, -1.091, -2.303)], [], [(32, 1, 3, 33), (33, 3, 5, 34), (34, 5, 7, 35), (35, 7, 9, 36), (36, 9, 11, 37), (37, 11, 13, 38), (38, 13, 15, 39), (39, 15, 17, 40), (40, 17, 19, 41), (41, 19, 21, 42), (42, 21, 23, 43), (43, 23, 25, 44), (44, 25, 27, 45), (45, 27, 29, 46), (46, 29, 31, 47), (47, 31, 1, 32), (30, 47, 32, 0), (28, 46, 47, 30), (26, 45, 46, 28), (24, 44, 45, 26), (22, 43, 44, 24), (20, 42, 43, 22), (18, 41, 42, 20), (16, 40, 41, 50), (14, 39, 40, 16), (12, 38, 39, 14), (10, 37, 38, 12), (8, 36, 37, 49), (6, 35, 36, 8), (4, 34, 35, 6), (2, 33, 34, 4), (0, 32, 33, 48)])
_uv = me_cylinder_009.uv_layers.new(name='UVMap')
_uv.uv.foreach_set('vector', [0.9983, 0.5992, 0.9876, 1.014, 0.921, 1.014, 0.9353, 0.5672, 0.9353, 0.5672, 0.921, 1.014, 0.8475, 1.012, 0.8696, 0.5986, 0.8696, 0.5986, 0.8475, 1.012, 0.7785, 1.009, 0.808, 0.5666, 0.808, 0.5666, 0.7785, 1.009, 0.7142, 1.005, 0.7461, 0.5972, 0.7461, 0.5972, 0.7142, 1.005, 0.654, 0.9992, 0.6831, 0.5653, 0.6831, 0.5653, 0.654, 0.9992, 0.6015, 0.9967, 0.6238, 0.5967, 0.6238, 0.5967, 0.6015, 0.9967, 0.5526, 0.9961, 0.5612, 0.5649, 0.5612, 0.5649, 0.5526, 0.9961, 0.5049, 0.9974, 0.5022, 0.598, 0.5022, 0.598, 0.5049, 0.9974, 0.4436, 0.9974, 0.4383, 0.5651, 0.4383, 0.5651, 0.4436, 0.9974, 0.3995, 1.002, 0.3786, 0.5991, 0.3786, 0.5991, 0.3995, 1.002, 0.3449, 1.004, 0.3167, 0.566, 0.3167, 0.566, 0.3449, 1.004, 0.2853, 1.006, 0.2535, 0.5995, 0.2535, 0.5995, 0.2853, 1.006, 0.2202, 1.008, 0.1918, 0.5665, 0.1918, 0.5665, 0.2202, 1.008, 0.1498, 1.01, 0.1271, 0.5995, 0.1271, 0.5995, 0.1498, 1.01, 0.07503, 1.012, 0.06414, 0.5669, 0.06414, 0.5669, 0.07503, 1.012, 0.005622, 1.013, -0.003087, 0.5997, 0.0625, 0.5, 0.06414, 0.5669, -0.003087, 0.5997, -0.004397, 0.5375, 0.1237, 0.5377, 0.1271, 0.5995, 0.06414, 0.5669, 0.0625, 0.5, 0.1875, 0.5, 0.1918, 0.5665, 0.1271, 0.5995, 0.1237, 0.5377, 0.2487, 0.5382, 0.2535, 0.5995, 0.1918, 0.5665, 0.1875, 0.5, 0.3125, 0.5, 0.3167, 0.566, 0.2535, 0.5995, 0.2487, 0.5382, 0.3754, 0.5385, 0.3786, 0.5991, 0.3167, 0.566, 0.3125, 0.5, 0.4375, 0.5, 0.4383, 0.5651, 0.3786, 0.5991, 0.3754, 0.5385, 0.5018, 0.5379, 0.5022, 0.598, 0.4383, 0.5651, 0.4375, 0.5, 0.5625, 0.5, 0.5612, 0.5649, 0.5022, 0.598, 0.5018, 0.5379, 0.6272, 0.5365, 0.6238, 0.5967, 0.5612, 0.5649, 0.5625, 0.5, 0.6875, 0.5, 0.6831, 0.5653, 0.6238, 0.5967, 0.6272, 0.5365, 0.7509, 0.5358, 0.7461, 0.5972, 0.6831, 0.5653, 0.6875, 0.5, 0.8125, 0.5, 0.808, 0.5666, 0.7461, 0.5972, 0.7509, 0.5358, 0.8729, 0.5363, 0.8696, 0.5986, 0.808, 0.5666, 0.8125, 0.5, 0.9375, 0.5, 0.9353, 0.5672, 0.8696, 0.5986, 0.8729, 0.5363, 0.9999, 0.5368, 0.9983, 0.5992, 0.9353, 0.5672, 0.9375, 0.5])
me_cylinder_009.use_remesh_fix_poles = True
me_cylinder_009.use_remesh_preserve_attributes = False
me_cylinder_009.use_mirror_vertex_groups = False
me_cylinder_009.update()
me_cylinder_010 = bpy.data.meshes.new('Cylinder.010')
me_cylinder_010.from_pydata([(-0.1144, 1.399, -2.363), (0.1559, 1.162, -2.193), (0.5086, 1.009, -2.499), (0.7033, 0.6073, -2.282), (0.8276, 0.2282, -2.551), (0.7033, -0.1769, -2.282), (0.6029, -0.4504, -2.505), (0.1559, -0.7314, -2.193), (-0.2618, -0.8754, -2.374), (-0.6182, -0.7314, -2.068), (0.1655, 0.04663, 1.034), (-1.032, -0.5521, -2.25), (-1.166, -0.1769, -1.979), (-1.367, 0.1319, -2.199), (-1.166, 0.6073, -1.979), (-1.032, 1.009, -2.25), (-0.6182, 1.162, -2.068), (-0.04211, -0.06777, -0.04751), (0.0229, 0.3085, -0.1034), (0.09906, 0.2775, -0.07037), (0.1634, 0.2495, -0.1262), (0.1989, 0.1764, -0.08653), (0.2216, 0.1072, -0.1356), (0.1989, 0.03336, -0.08653), (0.1634, -0.03508, -0.1262), (0.09906, -0.06777, -0.07037), (0.0229, -0.09402, -0.1034), (-0.1176, -0.03508, -0.08068), (-0.1419, 0.03336, -0.03135), (-0.1758, 0.1072, -0.07126), (-0.1419, 0.1764, -0.03135), (-0.1176, 0.2496, -0.08068), (-0.04211, 0.2775, -0.04751), (-0.4645, -0.4628, -1.788), (0.07695, 0.8614, -1.876), (0.3236, 0.7542, -2.09), (0.4598, 0.4736, -1.938), (0.5468, 0.2084, -2.126), (0.4598, -0.07493, -1.938), (0.3236, -0.3374, -2.09), (0.07695, -0.4628, -1.876), (-0.2152, -0.5635, -2.003), (-0.754, -0.3374, -1.915), (-0.8474, -0.07493, -1.726), (-0.9772, 0.2084, -1.879), (-0.8474, 0.4736, -1.726), (-0.754, 0.7542, -1.915), (-0.4645, 0.8614, -1.788), (-0.2152, 0.9803, -2.003), (-1.341, 0.2901, -2.197), (-0.3537, 1.35, -2.392), (0.434, -0.7066, -2.518)], [], [(18, 10, 19), (19, 10, 20), (20, 10, 21), (21, 10, 22), (22, 10, 23), (23, 10, 24), (24, 10, 25), (25, 10, 26), (26, 10, 17), (17, 10, 27), (27, 10, 28), (28, 10, 29), (29, 10, 30), (30, 10, 31), (31, 10, 32), (32, 10, 18), (47, 32, 18, 48), (46, 31, 32, 47), (45, 30, 31, 46), (44, 29, 30, 45), (43, 28, 29, 44), (42, 27, 28, 43), (33, 17, 27, 42), (41, 26, 17, 33), (40, 25, 26, 41), (39, 24, 25, 40), (38, 23, 24, 39), (37, 22, 23, 38), (36, 21, 22, 37), (35, 20, 21, 36), (34, 19, 20, 35), (48, 18, 19, 34), (0, 48, 34, 1), (1, 34, 35, 2), (2, 35, 36, 3), (3, 36, 37, 4), (4, 37, 38, 5), (5, 38, 39, 6), (51, 39, 40, 7), (7, 40, 41, 8), (8, 41, 33, 9), (9, 33, 42, 11), (11, 42, 43, 12), (12, 43, 44, 13), (49, 44, 45, 14), (14, 45, 46, 15), (15, 46, 47, 16), (16, 47, 48, 50)])
_uv = me_cylinder_010.uv_layers.new(name='UVMap')
_uv.uv.foreach_set('vector', [0.9478, 0.8392, 0.921, 1.014, 0.9253, 0.8517, 0.8767, 0.8508, 0.8475, 1.012, 0.8568, 0.8384, 0.8112, 0.8364, 0.7785, 1.009, 0.7884, 0.8487, 0.746, 0.8461, 0.7142, 1.005, 0.7264, 0.8338, 0.6866, 0.8298, 0.654, 0.9992, 0.664, 0.8419, 0.6293, 0.8402, 0.6015, 0.9967, 0.6095, 0.8281, 0.5772, 0.8277, 0.5526, 0.9961, 0.5551, 0.8398, 0.5236, 0.8406, 0.5049, 0.9974, 0.5032, 0.8286, 0.4627, 0.8286, 0.4436, 0.9974, 0.4411, 0.8407, 0.412, 0.8436, 0.3995, 1.002, 0.3912, 0.8314, 0.3551, 0.8332, 0.3449, 1.004, 0.334, 0.8455, 0.2945, 0.8468, 0.2853, 1.006, 0.2733, 0.8346, 0.2303, 0.8356, 0.2202, 1.008, 0.209, 0.848, 0.1625, 0.8491, 0.1498, 1.01, 0.1414, 0.8367, 0.09199, 0.8379, 0.07503, 1.012, 0.07021, 0.8504, 0.02436, 0.8511, 0.005622, 1.013, 0.003714, 0.8386, 0.0552, 0.5852, 0.02436, 0.8511, 0.003714, 0.8386, 0.0005731, 0.5523, 0.1199, 0.5521, 0.09199, 0.8379, 0.07021, 0.8504, 0.06228, 0.5851, 0.1834, 0.5847, 0.1625, 0.8491, 0.1414, 0.8367, 0.1275, 0.552, 0.247, 0.5518, 0.2303, 0.8356, 0.209, 0.848, 0.1906, 0.5845, 0.3098, 0.5841, 0.2945, 0.8468, 0.2733, 0.8346, 0.2536, 0.5516, 0.3719, 0.5514, 0.3551, 0.8332, 0.334, 0.8455, 0.3159, 0.5839, 0.4326, 0.5832, 0.412, 0.8436, 0.3912, 0.8314, 0.3775, 0.5511, 0.4942, 0.5507, 0.4627, 0.8286, 0.4411, 0.8407, 0.4371, 0.5828, 0.5545, 0.5826, 0.5236, 0.8406, 0.5032, 0.8286, 0.5005, 0.5507, 0.6176, 0.5506, 0.5772, 0.8277, 0.5551, 0.8398, 0.5594, 0.5825, 0.675, 0.5826, 0.6293, 0.8402, 0.6095, 0.8281, 0.6226, 0.5506, 0.7402, 0.5509, 0.6866, 0.8298, 0.664, 0.8419, 0.6803, 0.5829, 0.7983, 0.5841, 0.746, 0.8461, 0.7264, 0.8338, 0.7464, 0.5515, 0.8652, 0.5519, 0.8112, 0.8364, 0.7884, 0.8487, 0.8048, 0.5845, 0.9249, 0.5852, 0.8767, 0.8508, 0.8568, 0.8384, 0.8722, 0.5522, 0.9919, 0.5523, 0.9478, 0.8392, 0.9253, 0.8517, 0.9324, 0.5853, 1.0, 0.5, 0.9919, 0.5523, 0.9324, 0.5853, 0.9337, 0.5367, 0.9337, 0.5367, 0.9249, 0.5852, 0.8722, 0.5522, 0.875, 0.5, 0.875, 0.5, 0.8652, 0.5519, 0.8048, 0.5845, 0.8078, 0.5363, 0.8078, 0.5363, 0.7983, 0.5841, 0.7464, 0.5515, 0.75, 0.5, 0.75, 0.5, 0.7402, 0.5509, 0.6803, 0.5829, 0.6833, 0.5356, 0.6833, 0.5356, 0.675, 0.5826, 0.6226, 0.5506, 0.625, 0.5, 0.625, 0.5, 0.6176, 0.5506, 0.5594, 0.5825, 0.5601, 0.5355, 0.5601, 0.5355, 0.5545, 0.5826, 0.5005, 0.5507, 0.5, 0.5, 0.5, 0.5, 0.4942, 0.5507, 0.4371, 0.5828, 0.4364, 0.5357, 0.4364, 0.5357, 0.4326, 0.5832, 0.3775, 0.5511, 0.375, 0.5, 0.375, 0.5, 0.3719, 0.5514, 0.3159, 0.5839, 0.3126, 0.5362, 0.3126, 0.5362, 0.3098, 0.5841, 0.2536, 0.5516, 0.25, 0.5, 0.25, 0.5, 0.247, 0.5518, 0.1906, 0.5845, 0.1872, 0.5364, 0.1872, 0.5364, 0.1834, 0.5847, 0.1275, 0.552, 0.125, 0.5, 0.125, 0.5, 0.1199, 0.5521, 0.06228, 0.5851, 0.06083, 0.5366, 0.06083, 0.5366, 0.0552, 0.5852, 0.0005731, 0.5523, 0.0, 0.5])
me_cylinder_010.use_remesh_fix_poles = True
me_cylinder_010.use_remesh_preserve_attributes = False
me_cylinder_010.use_mirror_vertex_groups = False
me_cylinder_010.update()

# ---- objects
ob_cylinder = bpy.data.objects.new('Cylinder', me_cylinder)
ob_cylinder_001 = bpy.data.objects.new('Cylinder.001', me_cylinder_001)
ob_cylinder_002 = bpy.data.objects.new('Cylinder.002', me_cylinder_002)
ob_cylinder_003 = bpy.data.objects.new('Cylinder.003', me_cylinder_003)
ob_cylinder_005 = bpy.data.objects.new('Cylinder.005', me_cylinder_005)
ob_cylinder_006 = bpy.data.objects.new('Cylinder.006', me_cylinder_006)
ob_cylinder_007 = bpy.data.objects.new('Cylinder.007', me_cylinder_007)
ob_cylinder_008 = bpy.data.objects.new('Cylinder.008', me_cylinder_008)
ob_cylinder_009 = bpy.data.objects.new('Cylinder.009', me_cylinder_009)
ob_cylinder_010 = bpy.data.objects.new('Cylinder.010', me_cylinder_010)

# ---- transforms, parenting, visibility, modifiers, constraints
ob_cylinder.location = (0.0, 0.0, 0.0)
ob_cylinder.lineart.crease_threshold = 0.0
ob_cylinder_001.location = (0.04014, 0.1245, 4.021)
ob_cylinder_001.lineart.crease_threshold = 0.0
_m = ob_cylinder_001.modifiers.new('Solidify', 'SOLIDIFY')
_m.thickness = 0.37
ob_cylinder_002.location = (0.2659, -0.01267, 6.369)
ob_cylinder_002.rotation_euler = (4.031e-10, 0.07736, 1.042e-08)
ob_cylinder_002.scale = (0.9133, 0.9133, 0.9133)
ob_cylinder_002.lineart.crease_threshold = 0.0
_m = ob_cylinder_002.modifiers.new('Solidify', 'SOLIDIFY')
_m.thickness = 0.37
ob_cylinder_003.location = (0.1483, -0.01267, 8.113)
ob_cylinder_003.rotation_euler = (4.031e-10, 0.07736, 1.042e-08)
ob_cylinder_003.scale = (0.8932, 0.8932, 0.8932)
ob_cylinder_003.lineart.crease_threshold = 0.0
_m = ob_cylinder_003.modifiers.new('Solidify', 'SOLIDIFY')
_m.thickness = 0.37
ob_cylinder_005.location = (-0.02806, -0.01267, 9.68)
ob_cylinder_005.rotation_euler = (4.031e-10, 0.07736, 1.042e-08)
ob_cylinder_005.scale = (0.8454, 0.8454, 0.8454)
ob_cylinder_005.lineart.crease_threshold = 0.0
_m = ob_cylinder_005.modifiers.new('Solidify', 'SOLIDIFY')
_m.thickness = 0.37
ob_cylinder_006.location = (-0.008466, -0.01267, 11.01)
ob_cylinder_006.rotation_euler = (4.031e-10, 0.07736, 1.042e-08)
ob_cylinder_006.scale = (0.8454, 0.8454, 0.8454)
ob_cylinder_006.lineart.crease_threshold = 0.0
_m = ob_cylinder_006.modifiers.new('Solidify', 'SOLIDIFY')
_m.thickness = 0.37
ob_cylinder_007.location = (-0.008466, -0.01267, 12.17)
ob_cylinder_007.rotation_euler = (4.031e-10, 0.07736, 1.042e-08)
ob_cylinder_007.scale = (0.8454, 0.8454, 0.8454)
ob_cylinder_007.lineart.crease_threshold = 0.0
_m = ob_cylinder_007.modifiers.new('Solidify', 'SOLIDIFY')
_m.thickness = 0.37
ob_cylinder_008.location = (0.1679, -0.01267, 13.21)
ob_cylinder_008.rotation_euler = (4.031e-10, 0.07736, 1.042e-08)
ob_cylinder_008.scale = (0.9267, 0.9267, 0.9267)
ob_cylinder_008.lineart.crease_threshold = 0.0
_m = ob_cylinder_008.modifiers.new('Solidify', 'SOLIDIFY')
_m.thickness = 0.37
ob_cylinder_009.location = (0.4031, -0.01267, 14.13)
ob_cylinder_009.rotation_euler = (4.031e-10, 0.07736, 1.042e-08)
ob_cylinder_009.scale = (0.8454, 0.8454, 0.8454)
ob_cylinder_009.lineart.crease_threshold = 0.0
_m = ob_cylinder_009.modifiers.new('Solidify', 'SOLIDIFY')
_m.thickness = 0.37
ob_cylinder_010.location = (0.5794, -0.01267, 15.05)
ob_cylinder_010.rotation_euler = (4.031e-10, 0.07736, 1.042e-08)
ob_cylinder_010.scale = (0.9555, 0.9555, 0.9555)
ob_cylinder_010.lineart.crease_threshold = 0.0
_m = ob_cylinder_010.modifiers.new('Solidify', 'SOLIDIFY')
_m.thickness = 0.37

# ---- collection membership
col_collection.objects.link(ob_cylinder)
col_collection.objects.link(ob_cylinder_001)
col_collection.objects.link(ob_cylinder_002)
col_collection.objects.link(ob_cylinder_003)
col_collection.objects.link(ob_cylinder_005)
col_collection.objects.link(ob_cylinder_006)
col_collection.objects.link(ob_cylinder_007)
col_collection.objects.link(ob_cylinder_008)
col_collection.objects.link(ob_cylinder_009)
col_collection.objects.link(ob_cylinder_010)

# ---- scene / render settings (as saved in the file)
scene.frame_start = 1; scene.frame_end = 250; scene.frame_set(4)
scene.render.engine = 'BLENDER_EEVEE_NEXT'
scene.cycles.use_denoising = False
scene.cycles.samples = 128
scene.cycles.sampling_pattern = 'TABULATED_SOBOL'
scene.cycles.use_adaptive_sampling = False
scene.cycles.use_light_tree = False
scene.view_settings.view_transform = 'Filmic'
bpy.context.view_layer.update()

# ---- added for rendering (the .blend has no active camera and no usable light): camera, sun
cam_auto = bpy.data.cameras.new('AutoCamera')
cam_auto.lens = 50.0
cam_auto.sensor_width = 36.0
cam_auto.clip_end = 1000.0
ob_auto_camera = bpy.data.objects.new('AutoCamera', cam_auto)
scene.collection.objects.link(ob_auto_camera)
ob_auto_camera.location = (17.3137, -20.6508, 21.9283)
ob_auto_camera.rotation_euler = (1.09748, -7.21219e-08, 0.694738)
scene.camera = ob_auto_camera
light_auto_sun = bpy.data.lights.new('AutoSun', 'SUN')
light_auto_sun.energy = 3.0
light_auto_sun.angle = 0.0523599
ob_auto_sun = bpy.data.objects.new('AutoSun', light_auto_sun)
scene.collection.objects.link(ob_auto_sun)
ob_auto_sun.rotation_euler = (0.872665, 0.174533, 0.523599)
bpy.context.view_layer.update()
